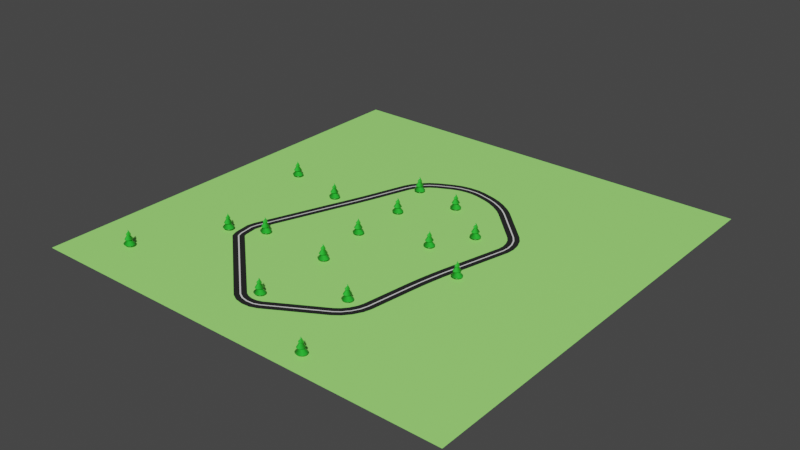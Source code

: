 # Source: race_track.blend  (saved by Blender 2.90.8; exported with 4.5.12 LTS)
import bpy
from mathutils import Matrix  # noqa: F401  (used for matrix-valued properties, if any)

bpy.ops.wm.read_factory_settings(use_empty=True)
scene = bpy.context.scene
scene.name = 'Scene'

# ---- collections
col_collection = bpy.data.collections.new('Collection'); scene.collection.children.link(col_collection)
col_tree = bpy.data.collections.new('tree'); scene.collection.children.link(col_tree)

# ---- images (referenced by path relative to the original .blend; pixels are not part of the script)
import os
ASSET_DIR = os.environ.get("B2B_ASSET_DIR", "")  # directory of the original .blend (textures are referenced by path, not embedded)
HERE = os.path.dirname(os.path.abspath(__file__))  # packed textures are extracted next to this script under _unpacked/

def load_image(name, relpath, width, height, colorspace="sRGB"):
    """Load a texture the original file referenced (path relative to the .blend, or extracted next to this script)."""
    p = next((c for c in (os.path.join(HERE, relpath), os.path.join(ASSET_DIR, relpath)) if relpath and os.path.exists(c)), "")
    if p:
        img = bpy.data.images.load(p, check_existing=True)
        img.name = name
    else:  # same state as the original file: an image datablock whose file is absent (Cycles renders it pink)
        img = bpy.data.images.new(name, width, height)
        img.source = "FILE"
        img.filepath = "//" + (relpath or name)
    img.colorspace_settings.name = colorspace
    return img
img_bark003_2k_normal_jpg = load_image('Bark003_2K_Normal.jpg', 'Bark003_2K_Normal.jpg', 1024, 1024, 'Non-Color')
img_bark003_2k_roughness_jpg = load_image('Bark003_2K_Roughness.jpg', 'Bark003_2K_Roughness.jpg', 1024, 1024, 'Non-Color')
img_paper001_3k_normal_jpg = load_image('Paper001_3K_Normal.jpg', 'Paper001_3K_Normal.jpg', 1024, 1024, 'Non-Color')
img_paper001_3k_roughness_jpg = load_image('Paper001_3K_Roughness.jpg', 'Paper001_3K_Roughness.jpg', 1024, 1024, 'Non-Color')

# ---- materials (node trees are filled in below, after node groups)
mat_black = bpy.data.materials.new('black')
mat_black.use_transparent_shadow = False
mat_white = bpy.data.materials.new('white')
mat_white.use_transparent_shadow = False
mat_whitewall = bpy.data.materials.new('whitewall')
mat_whitewall.use_transparent_shadow = False
mat_green = bpy.data.materials.new('green')
mat_green.use_transparent_shadow = False
mat_tree_bark = bpy.data.materials.new('tree bark')
mat_tree_bark.use_transparent_shadow = False
mat_tree_bark.roughness = 0.5
mat_tree_leaves = bpy.data.materials.new('tree leaves')
mat_tree_leaves.use_transparent_shadow = False
mat_tree_leaves.diffuse_color = (0.02843, 0.5711, 0.0356, 1.0)
mat_tree_leaves.roughness = 1.0
mat_tree_leaves.specular_intensity = 0.5864

# ---- material node trees
mat_black.use_nodes = True; mat_black.node_tree.nodes.clear()
_N = mat_black.node_tree.nodes; _L = mat_black.node_tree.links
n0 = _N.new('ShaderNodeBsdfPrincipled'); n0.name = 'Principled BSDF'; n0.location = (10, 300)
n0.distribution = 'GGX'
n0.subsurface_method = 'BURLEY'
n0.inputs[0].default_value = (0.01002, 0.01002, 0.01002, 1.0)
n0.inputs[2].default_value = 1.0
n0.inputs[3].default_value = 1.45
n0.inputs[27].default_value = (0.0, 0.0, 0.0, 1.0)
n0.inputs[28].default_value = 1.0
n1 = _N.new('ShaderNodeOutputMaterial'); n1.name = 'Material Output'; n1.location = (300, 300)
_L.new(n0.outputs[0], n1.inputs[0])
n1.is_active_output = True
mat_white.use_nodes = True; mat_white.node_tree.nodes.clear()
_N = mat_white.node_tree.nodes; _L = mat_white.node_tree.links
n0 = _N.new('ShaderNodeBsdfPrincipled'); n0.name = 'Principled BSDF'; n0.location = (10, 300)
n0.distribution = 'GGX'
n0.subsurface_method = 'BURLEY'
n0.inputs[2].default_value = 1.0
n0.inputs[3].default_value = 1.45
n0.inputs[27].default_value = (0.0, 0.0, 0.0, 1.0)
n0.inputs[28].default_value = 1.0
n1 = _N.new('ShaderNodeOutputMaterial'); n1.name = 'Material Output'; n1.location = (300, 300)
_L.new(n0.outputs[0], n1.inputs[0])
n1.is_active_output = True
mat_whitewall.use_nodes = True; mat_whitewall.node_tree.nodes.clear()
_N = mat_whitewall.node_tree.nodes; _L = mat_whitewall.node_tree.links
n0 = _N.new('ShaderNodeBsdfPrincipled'); n0.name = 'Principled BSDF'; n0.location = (10, 300)
n0.distribution = 'GGX'
n0.subsurface_method = 'BURLEY'
n0.inputs[3].default_value = 1.45
n0.inputs[27].default_value = (0.0, 0.0, 0.0, 1.0)
n0.inputs[28].default_value = 1.0
n1 = _N.new('ShaderNodeOutputMaterial'); n1.name = 'Material Output'; n1.location = (300, 300)
_L.new(n0.outputs[0], n1.inputs[0])
n1.is_active_output = True
mat_green.use_nodes = True; mat_green.node_tree.nodes.clear()
_N = mat_green.node_tree.nodes; _L = mat_green.node_tree.links
n0 = _N.new('ShaderNodeBsdfPrincipled'); n0.name = 'Principled BSDF'; n0.location = (10, 300)
n0.distribution = 'GGX'
n0.subsurface_method = 'BURLEY'
n0.inputs[0].default_value = (0.3837, 1.0, 0.2002, 1.0)
n0.inputs[3].default_value = 1.45
n0.inputs[27].default_value = (0.0, 0.0, 0.0, 1.0)
n0.inputs[28].default_value = 1.0
n1 = _N.new('ShaderNodeOutputMaterial'); n1.name = 'Material Output'; n1.location = (300, 300)
_L.new(n0.outputs[0], n1.inputs[0])
n1.is_active_output = True
mat_tree_bark.use_nodes = True; mat_tree_bark.node_tree.nodes.clear()
_N = mat_tree_bark.node_tree.nodes; _L = mat_tree_bark.node_tree.links
n0 = _N.new('ShaderNodeBsdfPrincipled'); n0.name = 'Principled BSDF'; n0.location = (10, 300)
n0.distribution = 'GGX'
n0.subsurface_method = 'BURLEY'
n0.inputs[3].default_value = 1.45
n0.inputs[27].default_value = (0.0, 0.0, 0.0, 1.0)
n0.inputs[28].default_value = 1.0
n1 = _N.new('ShaderNodeOutputMaterial'); n1.name = 'Material Output'; n1.location = (300, 300)
n2 = _N.new('ShaderNodeNormalMap'); n2.name = 'Normal Map'; n2.location = (-300, -300)
n2.label = 'Normal/Map'
n2.inputs[0].default_value = 0.3
n3 = _N.new('ShaderNodeTexImage'); n3.name = 'Image Texture'; n3.location = (-600, -900)
n3.image = img_bark003_2k_normal_jpg
n4 = _N.new('ShaderNodeTexImage'); n4.name = 'Image Texture.001'; n4.location = (-300, 300)
n4.image = img_bark003_2k_roughness_jpg
_L.new(n0.outputs[0], n1.inputs[0])
_L.new(n2.outputs[0], n0.inputs[5])
_L.new(n3.outputs[0], n2.inputs[1])
_L.new(n4.outputs[0], n0.inputs[2])
n1.is_active_output = True
mat_tree_leaves.use_nodes = True; mat_tree_leaves.node_tree.nodes.clear()
_N = mat_tree_leaves.node_tree.nodes; _L = mat_tree_leaves.node_tree.links
n0 = _N.new('ShaderNodeBsdfPrincipled'); n0.name = 'Principled BSDF'; n0.location = (10, 300)
n0.distribution = 'GGX'
n0.subsurface_method = 'BURLEY'
n0.inputs[0].default_value = (0.02843, 0.5711, 0.0356, 1.0)
n0.inputs[3].default_value = 1.45
n0.inputs[13].default_value = 0.5864
n0.inputs[27].default_value = (0.0, 0.0, 0.0, 1.0)
n0.inputs[28].default_value = 1.0
n1 = _N.new('ShaderNodeOutputMaterial'); n1.name = 'Material Output'; n1.location = (300, 300)
n2 = _N.new('ShaderNodeNormalMap'); n2.name = 'Normal Map'; n2.location = (-300, -300)
n2.label = 'Normal/Map'
n2.inputs[0].default_value = 0.6
n3 = _N.new('ShaderNodeTexImage'); n3.name = 'Image Texture'; n3.location = (-600, -900)
n3.image = img_paper001_3k_normal_jpg
n4 = _N.new('ShaderNodeTexImage'); n4.name = 'Image Texture.001'; n4.location = (-300, 300)
n4.image = img_paper001_3k_roughness_jpg
_L.new(n0.outputs[0], n1.inputs[0])
_L.new(n2.outputs[0], n0.inputs[5])
_L.new(n3.outputs[0], n2.inputs[1])
_L.new(n4.outputs[0], n0.inputs[2])
n1.is_active_output = True

# ---- world
world_world = bpy.data.worlds.new('World'); scene.world = world_world
world_world.use_nodes = True; world_world.node_tree.nodes.clear()
_N = world_world.node_tree.nodes; _L = world_world.node_tree.links
n0 = _N.new('ShaderNodeOutputWorld'); n0.name = 'World Output'; n0.location = (300, 300)
n1 = _N.new('ShaderNodeBackground'); n1.name = 'Background'; n1.location = (10, 300)
n1.inputs[0].default_value = (0.05088, 0.05088, 0.05088, 1.0)
_L.new(n1.outputs[0], n0.inputs[0])
n0.is_active_output = True
world_world.color = (0.05088, 0.05088, 0.05088)
world_world.use_sun_shadow = False
world_world.sun_shadow_jitter_overblur = 0.0

# ---- meshes
me_plane_009 = bpy.data.meshes.new('Plane.009')
me_plane_009.from_pydata([(68.07, 40.66, 0.01855), (71.6, 42.61, 0.01855), (72.48, 43.1, 0.01855), (76.0, 45.06, 0.01855), (69.94, 36.01, 0.01855), (73.82, 37.09, 0.01855), (74.79, 37.36, 0.01855), (78.67, 38.43, 0.01855), (70.73, 31.07, 0.01855), (74.76, 31.21, 0.01855), (75.76, 31.24, 0.01855), (79.79, 31.38, 0.01855), (70.3, 26.47, 0.01855), (74.26, 25.8, 0.01855), (75.25, 25.63, 0.01855), (79.2, 24.96, 0.01855), (58.03, -22.65, 0.01855), (61.91, -23.58, 0.01855), (62.89, -23.82, 0.01855), (66.78, -24.75, 0.01855), (56.37, -29.8, 0.01855), (60.27, -30.66, 0.01855), (61.25, -30.87, 0.01855), (65.16, -31.73, 0.01855), (54.62, -38.27, 0.01855), (58.54, -39.04, 0.01855), (59.52, -39.23, 0.01855), (63.45, -40.0, 0.01855), (53.04, -46.77, 0.01855), (56.98, -47.45, 0.01855), (57.97, -47.62, 0.01855), (61.91, -48.3, 0.01855), (51.88, -54.02, 0.01855), (55.83, -54.62, 0.01855), (56.82, -54.77, 0.01855), (60.78, -55.37, 0.01855), (46.37, -92.58, 0.01855), (50.29, -93.42, 0.01855), (51.27, -93.63, 0.01855), (55.19, -94.47, 0.01855), (45.0, -97.34, 0.01855), (48.72, -98.87, 0.01855), (49.65, -99.25, 0.01855), (53.37, -100.8, 0.01855), (42.34, -102.2, 0.01855), (45.67, -104.5, 0.01855), (46.5, -105.0, 0.01855), (49.82, -107.3, 0.01855), (38.8, -106.5, 0.01855), (41.6, -109.4, 0.01855), (42.3, -110.1, 0.01855), (45.09, -113.0, 0.01855), (34.88, -109.5, 0.01855), (37.11, -112.8, 0.01855), (37.66, -113.7, 0.01855), (39.89, -117.0, 0.01855), (-6.73, -133.3, 0.01855), (-5.041, -136.9, 0.01855), (-4.618, -137.8, 0.01855), (-2.928, -141.5, 0.01855), (-10.68, -134.7, 0.01855), (-9.855, -138.7, 0.01855), (-9.649, -139.7, 0.01855), (-8.824, -143.6, 0.01855), (-14.96, -135.0, 0.01855), (-15.24, -139.0, 0.01855), (-15.31, -140.0, 0.01855), (-15.6, -144.0, 0.01855), (-19.15, -134.1, 0.01855), (-20.53, -137.9, 0.01855), (-20.87, -138.9, 0.01855), (-22.25, -142.7, 0.01855), (-22.53, -132.3, 0.01855), (-24.85, -135.6, 0.01855), (-25.43, -136.4, 0.01855), (-27.75, -139.7, 0.01855), (-84.21, -76.68, 0.01855), (-87.58, -79.02, 0.01855), (-88.43, -79.6, 0.01855), (-91.81, -81.94, 0.01855), (-85.14, -74.31, 0.01855), (-89.05, -75.29, 0.01855), (-90.03, -75.54, 0.01855), (-93.94, -76.52, 0.01855), (-85.72, -69.37, 0.01855), (-89.69, -69.83, 0.01855), (-90.69, -69.95, 0.01855), (-94.66, -70.41, 0.01855), (-86.32, -64.2, 0.01855), (-90.37, -64.02, 0.01855), (-91.38, -63.98, 0.01855), (-95.43, -63.81, 0.01855), (-85.52, -60.26, 0.01855), (-89.38, -59.15, 0.01855), (-90.34, -58.88, 0.01855), (-94.2, -57.78, 0.01855), (-62.47, 1.887, 0.01855), (-66.21, 3.307, 0.01855), (-67.14, 3.663, 0.01855), (-70.88, 5.083, 0.01855), (-59.88, 8.538, 0.01855), (-63.62, 9.962, 0.01855), (-64.55, 10.32, 0.01855), (-68.29, 11.74, 0.01855), (-56.89, 16.55, 0.01855), (-60.65, 17.93, 0.01855), (-61.59, 18.27, 0.01855), (-65.34, 19.65, 0.01855), (-54.0, 24.6, 0.01855), (-57.77, 25.93, 0.01855), (-58.71, 26.26, 0.01855), (-62.49, 27.59, 0.01855), (-51.63, 31.47, 0.01855), (-55.42, 32.75, 0.01855), (-56.37, 33.07, 0.01855), (-60.16, 34.36, 0.01855), (-41.66, 61.38, 0.01855), (-45.38, 62.88, 0.01855), (-46.31, 63.25, 0.01855), (-50.03, 64.75, 0.01855), (-39.39, 66.16, 0.01855), (-42.84, 68.22, 0.01855), (-43.7, 68.73, 0.01855), (-47.15, 70.79, 0.01855), (-35.81, 71.04, 0.01855), (-38.84, 73.67, 0.01855), (-39.6, 74.33, 0.01855), (-42.63, 76.96, 0.01855), (-31.49, 75.27, 0.01855), (-34.01, 78.39, 0.01855), (-34.65, 79.17, 0.01855), (-37.17, 82.3, 0.01855), (-27.08, 78.2, 0.01855), (-29.09, 81.66, 0.01855), (-29.59, 82.53, 0.01855), (-31.6, 86.0, 0.01855), (-15.99, 83.74, 0.01855), (-17.58, 87.42, 0.01855), (-17.98, 88.34, 0.01855), (-19.57, 92.01, 0.01855), (-10.83, 85.63, 0.01855), (-11.89, 89.5, 0.01855), (-12.16, 90.47, 0.01855), (-13.22, 94.34, 0.01855), (-4.591, 86.79, 0.01855), (-5.028, 90.77, 0.01855), (-5.138, 91.77, 0.01855), (-5.576, 95.76, 0.01855), (1.751, 87.01, 0.01855), (1.946, 91.02, 0.01855), (1.994, 92.03, 0.01855), (2.189, 96.04, 0.01855), (7.2, 86.29, 0.01855), (7.952, 90.22, 0.01855), (8.141, 91.2, 0.01855), (8.893, 95.14, 0.01855), (16.01, 84.08, 0.01855), (17.15, 87.92, 0.01855), (17.43, 88.88, 0.01855), (18.57, 92.72, 0.01855), (21.61, 82.15, 0.01855), (23.16, 85.85, 0.01855), (23.55, 86.77, 0.01855), (25.09, 90.47, 0.01855), (27.84, 79.07, 0.01855), (29.81, 82.55, 0.01855), (30.3, 83.42, 0.01855), (32.28, 86.91, 0.01855), (33.68, 75.32, 0.01855), (36.06, 78.55, 0.01855), (36.65, 79.35, 0.01855), (39.02, 82.58, 0.01855), (38.22, 71.51, 0.01855), (40.93, 74.46, 0.01855), (41.6, 75.2, 0.01855), (44.31, 78.15, 0.01855), (65.34, 44.39, 0.01855), (68.39, 47.0, 0.01855), (69.15, 47.65, 0.01855), (72.19, 50.26, 0.01855)], [], [(1, 0, 4, 5), (2, 1, 5, 6), (3, 2, 6, 7), (5, 4, 8, 9), (6, 5, 9, 10), (7, 6, 10, 11), (9, 8, 12, 13), (10, 9, 13, 14), (11, 10, 14, 15), (13, 12, 16, 17), (14, 13, 17, 18), (15, 14, 18, 19), (17, 16, 20, 21), (18, 17, 21, 22), (19, 18, 22, 23), (21, 20, 24, 25), (22, 21, 25, 26), (23, 22, 26, 27), (25, 24, 28, 29), (26, 25, 29, 30), (27, 26, 30, 31), (29, 28, 32, 33), (30, 29, 33, 34), (31, 30, 34, 35), (33, 32, 36, 37), (34, 33, 37, 38), (35, 34, 38, 39), (37, 36, 40, 41), (38, 37, 41, 42), (39, 38, 42, 43), (41, 40, 44, 45), (42, 41, 45, 46), (43, 42, 46, 47), (45, 44, 48, 49), (46, 45, 49, 50), (47, 46, 50, 51), (49, 48, 52, 53), (50, 49, 53, 54), (51, 50, 54, 55), (53, 52, 56, 57), (54, 53, 57, 58), (55, 54, 58, 59), (57, 56, 60, 61), (58, 57, 61, 62), (59, 58, 62, 63), (61, 60, 64, 65), (62, 61, 65, 66), (63, 62, 66, 67), (65, 64, 68, 69), (66, 65, 69, 70), (67, 66, 70, 71), (69, 68, 72, 73), (70, 69, 73, 74), (71, 70, 74, 75), (73, 72, 76, 77), (74, 73, 77, 78), (75, 74, 78, 79), (77, 76, 80, 81), (78, 77, 81, 82), (79, 78, 82, 83), (81, 80, 84, 85), (82, 81, 85, 86), (83, 82, 86, 87), (85, 84, 88, 89), (86, 85, 89, 90), (87, 86, 90, 91), (89, 88, 92, 93), (90, 89, 93, 94), (91, 90, 94, 95), (93, 92, 96, 97), (94, 93, 97, 98), (95, 94, 98, 99), (97, 96, 100, 101), (98, 97, 101, 102), (99, 98, 102, 103), (101, 100, 104, 105), (102, 101, 105, 106), (103, 102, 106, 107), (105, 104, 108, 109), (106, 105, 109, 110), (107, 106, 110, 111), (109, 108, 112, 113), (110, 109, 113, 114), (111, 110, 114, 115), (113, 112, 116, 117), (114, 113, 117, 118), (115, 114, 118, 119), (117, 116, 120, 121), (118, 117, 121, 122), (119, 118, 122, 123), (121, 120, 124, 125), (122, 121, 125, 126), (123, 122, 126, 127), (125, 124, 128, 129), (126, 125, 129, 130), (127, 126, 130, 131), (129, 128, 132, 133), (130, 129, 133, 134), (131, 130, 134, 135), (133, 132, 136, 137), (134, 133, 137, 138), (135, 134, 138, 139), (137, 136, 140, 141), (138, 137, 141, 142), (139, 138, 142, 143), (141, 140, 144, 145), (142, 141, 145, 146), (143, 142, 146, 147), (145, 144, 148, 149), (146, 145, 149, 150), (147, 146, 150, 151), (149, 148, 152, 153), (150, 149, 153, 154), (151, 150, 154, 155), (153, 152, 156, 157), (154, 153, 157, 158), (155, 154, 158, 159), (157, 156, 160, 161), (158, 157, 161, 162), (159, 158, 162, 163), (161, 160, 164, 165), (162, 161, 165, 166), (163, 162, 166, 167), (165, 164, 168, 169), (166, 165, 169, 170), (167, 166, 170, 171), (169, 168, 172, 173), (170, 169, 173, 174), (171, 170, 174, 175), (173, 172, 176, 177), (174, 173, 177, 178), (175, 174, 178, 179), (177, 176, 0, 1), (178, 177, 1, 2), (179, 178, 2, 3)])
me_plane_009.polygons.foreach_set('use_smooth', [True] * 135)
me_plane_009.polygons.foreach_set('material_index', [0, 1, 0, 0, 1, 0, 0, 1, 0, 0, 1, 0, 0, 1, 0, 0, 1, 0, 0, 1, 0, 0, 1, 0, 0, 1, 0, 0, 1, 0, 0, 1, 0, 0, 1, 0, 0, 1, 0, 0, 1, 0, 0, 1, 0, 0, 1, 0, 0, 1, 0, 0, 1, 0, 0, 1, 0, 0, 1, 0, 0, 1, 0, 0, 1, 0, 0, 1, 0, 0, 1, 0, 0, 1, 0, 0, 1, 0, 0, 1, 0, 0, 1, 0, 0, 1, 0, 0, 1, 0, 0, 1, 0, 0, 1, 0, 0, 1, 0, 0, 1, 0, 0, 1, 0, 0, 1, 0, 0, 1, 0, 0, 1, 0, 0, 1, 0, 0, 1, 0, 0, 1, 0, 0, 1, 0, 0, 1, 0, 0, 1, 0, 0, 1, 0])
_uv = me_plane_009.uv_layers.new(name='UVMap')
_uv.uv.foreach_set('vector', [0.7434, 0.05167, 0.7491, 0.05811, 0.742, 0.06604, 0.735, 0.0611, 0.74, 0.5526, 0.7414, 0.5542, 0.733, 0.5637, 0.7312, 0.5624, 0.421, 0.05424, 0.4266, 0.06069, 0.4179, 0.0705, 0.4109, 0.06556, 0.735, 0.0611, 0.742, 0.06604, 0.7369, 0.07533, 0.7289, 0.07216, 0.7312, 0.5624, 0.733, 0.5637, 0.7269, 0.5748, 0.7249, 0.574, 0.4109, 0.06556, 0.4179, 0.0705, 0.4115, 0.08202, 0.4036, 0.07885, 0.7289, 0.07216, 0.7369, 0.07533, 0.7344, 0.08483, 0.726, 0.08333, 0.7249, 0.574, 0.7269, 0.5748, 0.724, 0.586, 0.7219, 0.5856, 0.4036, 0.07885, 0.4115, 0.08202, 0.4085, 0.0936, 0.4001, 0.09209, 0.726, 0.08333, 0.7344, 0.08483, 0.7236, 0.1917, 0.7151, 0.1908, 0.7219, 0.5856, 0.724, 0.586, 0.7132, 0.6938, 0.7111, 0.6936, 0.4001, 0.09209, 0.4085, 0.0936, 0.3976, 0.2013, 0.3892, 0.2003, 0.7151, 0.1908, 0.7236, 0.1917, 0.7217, 0.2072, 0.7133, 0.2061, 0.7111, 0.6936, 0.7132, 0.6938, 0.7114, 0.7092, 0.7093, 0.7089, 0.3892, 0.2003, 0.3976, 0.2013, 0.3958, 0.2165, 0.3874, 0.2154, 0.7133, 0.2061, 0.7217, 0.2072, 0.7191, 0.2254, 0.7108, 0.2241, 0.7093, 0.7089, 0.7114, 0.7092, 0.7088, 0.7272, 0.7067, 0.7269, 0.3874, 0.2154, 0.3958, 0.2165, 0.3932, 0.2345, 0.3848, 0.2332, 0.7108, 0.2241, 0.7191, 0.2254, 0.7162, 0.2435, 0.7078, 0.242, 0.7067, 0.7269, 0.7088, 0.7272, 0.7059, 0.7451, 0.7038, 0.7448, 0.3848, 0.2332, 0.3932, 0.2345, 0.3903, 0.2523, 0.3819, 0.2509, 0.7078, 0.242, 0.7162, 0.2435, 0.7133, 0.2588, 0.7049, 0.2572, 0.7038, 0.7448, 0.7059, 0.7451, 0.7031, 0.7603, 0.701, 0.7599, 0.3819, 0.2509, 0.3903, 0.2523, 0.3874, 0.2675, 0.3791, 0.2658, 0.7049, 0.2572, 0.7133, 0.2588, 0.6965, 0.3397, 0.6881, 0.3386, 0.701, 0.7599, 0.7031, 0.7603, 0.6867, 0.8416, 0.6846, 0.8413, 0.3791, 0.2658, 0.3874, 0.2675, 0.3705, 0.3491, 0.3621, 0.3479, 0.6881, 0.3386, 0.6965, 0.3397, 0.6958, 0.3502, 0.6873, 0.3506, 0.6846, 0.8413, 0.6867, 0.8416, 0.6859, 0.8536, 0.6838, 0.8537, 0.3621, 0.3479, 0.3705, 0.3491, 0.3697, 0.3615, 0.3612, 0.3618, 0.6873, 0.3506, 0.6958, 0.3502, 0.6976, 0.3619, 0.6894, 0.364, 0.6838, 0.8537, 0.6859, 0.8536, 0.688, 0.8669, 0.6859, 0.8674, 0.3612, 0.3618, 0.3697, 0.3615, 0.3719, 0.3753, 0.3636, 0.3774, 0.6894, 0.364, 0.6976, 0.3619, 0.7016, 0.3729, 0.694, 0.3767, 0.6859, 0.8674, 0.688, 0.8669, 0.6926, 0.8796, 0.6907, 0.8805, 0.3636, 0.3774, 0.3719, 0.3753, 0.3766, 0.3884, 0.369, 0.3921, 0.694, 0.3767, 0.7016, 0.3729, 0.7073, 0.3818, 0.7004, 0.3868, 0.6907, 0.8805, 0.6926, 0.8796, 0.6991, 0.8897, 0.6974, 0.891, 0.369, 0.3921, 0.3766, 0.3884, 0.3833, 0.3989, 0.3764, 0.4039, 0.7004, 0.3868, 0.7073, 0.3818, 0.7733, 0.4592, 0.7673, 0.4653, 0.6974, 0.891, 0.6991, 0.8897, 0.7665, 0.9677, 0.765, 0.9692, 0.3764, 0.4039, 0.3833, 0.3989, 0.4503, 0.4776, 0.4444, 0.4836, 0.7673, 0.4653, 0.7733, 0.4592, 0.7801, 0.4649, 0.7756, 0.4722, 0.765, 0.9692, 0.7665, 0.9677, 0.7749, 0.9747, 0.7737, 0.9765, 0.4444, 0.4836, 0.4503, 0.4776, 0.4591, 0.4849, 0.4546, 0.4922, 0.7756, 0.4722, 0.7801, 0.4649, 0.7884, 0.4685, 0.7861, 0.4768, 0.7737, 0.9765, 0.7749, 0.9747, 0.7855, 0.9792, 0.7849, 0.9813, 0.4546, 0.4922, 0.4591, 0.4849, 0.4701, 0.4896, 0.4678, 0.4979, 0.7861, 0.4768, 0.7884, 0.4685, 0.7974, 0.4698, 0.7974, 0.4784, 0.7849, 0.9813, 0.7855, 0.9792, 0.7972, 0.9807, 0.7973, 0.983, 0.4678, 0.4979, 0.4701, 0.4896, 0.4821, 0.4913, 0.4821, 0.4999, 0.7974, 0.4784, 0.7974, 0.4698, 0.8055, 0.4687, 0.8077, 0.4769, 0.7973, 0.983, 0.7972, 0.9807, 0.8086, 0.9785, 0.8095, 0.981, 0.4821, 0.4999, 0.4821, 0.4913, 0.4929, 0.4898, 0.4952, 0.498, 0.8077, 0.4769, 0.8055, 0.4687, 0.9679, 0.403, 0.9734, 0.4102, 0.8095, 0.981, 0.8086, 0.9785, 0.9708, 0.9098, 0.9724, 0.912, 0.4952, 0.498, 0.4929, 0.4898, 0.6597, 0.4216, 0.6647, 0.4287, 0.9734, 0.4102, 0.9679, 0.403, 0.9718, 0.3983, 0.9794, 0.4033, 0.9724, 0.912, 0.9708, 0.9098, 0.9773, 0.9026, 0.9793, 0.904, 0.6647, 0.4287, 0.6597, 0.4216, 0.6658, 0.4147, 0.6729, 0.4195, 0.9794, 0.4033, 0.9718, 0.3983, 0.9768, 0.3886, 0.9846, 0.3925, 0.9793, 0.904, 0.9773, 0.9026, 0.9829, 0.8917, 0.9849, 0.8927, 0.6729, 0.4195, 0.6658, 0.4147, 0.6711, 0.404, 0.6787, 0.4078, 0.9846, 0.3925, 0.9768, 0.3886, 0.9818, 0.3787, 0.9901, 0.3812, 0.9849, 0.8927, 0.9829, 0.8917, 0.9886, 0.8802, 0.9907, 0.8808, 0.6787, 0.4078, 0.6711, 0.404, 0.6768, 0.3926, 0.685, 0.3951, 0.9901, 0.3812, 0.9818, 0.3787, 0.9831, 0.3702, 0.9916, 0.3708, 0.9907, 0.8808, 0.9886, 0.8802, 0.9902, 0.8693, 0.9925, 0.8694, 0.685, 0.3951, 0.6768, 0.3926, 0.6784, 0.3816, 0.6869, 0.3822, 0.9916, 0.3708, 0.9831, 0.3702, 0.9818, 0.2295, 0.9903, 0.2293, 0.9925, 0.8694, 0.9902, 0.8693, 0.9892, 0.7328, 0.9914, 0.7328, 0.6869, 0.3822, 0.6784, 0.3816, 0.6771, 0.24, 0.6856, 0.2399, 0.9903, 0.2293, 0.9818, 0.2295, 0.9814, 0.2143, 0.9899, 0.2142, 0.9914, 0.7328, 0.9892, 0.7328, 0.9888, 0.7172, 0.991, 0.7172, 0.6856, 0.2399, 0.6771, 0.24, 0.6767, 0.2248, 0.6852, 0.2247, 0.9899, 0.2142, 0.9814, 0.2143, 0.9812, 0.1962, 0.9897, 0.1961, 0.991, 0.7172, 0.9888, 0.7172, 0.9886, 0.699, 0.9907, 0.6989, 0.6852, 0.2247, 0.6767, 0.2248, 0.6765, 0.2068, 0.685, 0.2068, 0.9897, 0.1961, 0.9812, 0.1962, 0.9813, 0.178, 0.9897, 0.1781, 0.9907, 0.6989, 0.9886, 0.699, 0.9886, 0.6808, 0.9907, 0.6808, 0.685, 0.2068, 0.6765, 0.2068, 0.6765, 0.1888, 0.685, 0.1889, 0.9897, 0.1781, 0.9813, 0.178, 0.9815, 0.1626, 0.99, 0.1628, 0.9907, 0.6808, 0.9886, 0.6808, 0.9888, 0.6654, 0.9909, 0.6655, 0.685, 0.1889, 0.6765, 0.1888, 0.6768, 0.1735, 0.6853, 0.1737, 0.99, 0.1628, 0.9815, 0.1626, 0.9831, 0.09571, 0.9916, 0.0954, 0.9909, 0.6655, 0.9888, 0.6654, 0.9904, 0.5978, 0.9925, 0.5978, 0.6853, 0.1737, 0.6768, 0.1735, 0.6784, 0.106, 0.6869, 0.1057, 0.9916, 0.0954, 0.9831, 0.09571, 0.982, 0.08453, 0.9904, 0.0829, 0.9925, 0.5978, 0.9904, 0.5978, 0.9891, 0.5853, 0.9912, 0.5849, 0.6869, 0.1057, 0.6784, 0.106, 0.6771, 0.09315, 0.6855, 0.09152, 0.9904, 0.0829, 0.982, 0.08453, 0.9784, 0.07221, 0.9863, 0.06914, 0.9912, 0.5849, 0.9891, 0.5853, 0.985, 0.5715, 0.987, 0.5707, 0.6855, 0.09152, 0.6771, 0.09315, 0.673, 0.07903, 0.6809, 0.07596, 0.9863, 0.06914, 0.9784, 0.07221, 0.9728, 0.06066, 0.9801, 0.05624, 0.987, 0.5707, 0.985, 0.5715, 0.9788, 0.5586, 0.9806, 0.5575, 0.6809, 0.07596, 0.673, 0.07903, 0.6666, 0.06578, 0.6739, 0.06136, 0.9801, 0.05624, 0.9728, 0.06066, 0.9661, 0.05163, 0.9726, 0.04615, 0.9806, 0.5575, 0.9788, 0.5586, 0.9712, 0.5485, 0.9729, 0.5471, 0.6739, 0.06136, 0.6666, 0.06578, 0.6589, 0.05543, 0.6654, 0.04995, 0.9726, 0.04615, 0.9661, 0.05163, 0.9479, 0.03259, 0.9537, 0.02639, 0.9729, 0.5471, 0.9712, 0.5485, 0.9523, 0.5287, 0.9538, 0.5271, 0.6654, 0.04995, 0.6589, 0.05543, 0.6399, 0.03547, 0.6457, 0.02927, 0.9537, 0.02639, 0.9479, 0.03259, 0.939, 0.02509, 0.9439, 0.01812, 0.9538, 0.5271, 0.9523, 0.5287, 0.9424, 0.5204, 0.9437, 0.5186, 0.6457, 0.02927, 0.6399, 0.03547, 0.6298, 0.02702, 0.6347, 0.02005, 0.9439, 0.01812, 0.939, 0.02509, 0.9274, 0.0183, 0.9311, 0.01065, 0.9437, 0.5186, 0.9424, 0.5204, 0.9296, 0.5129, 0.9305, 0.511, 0.6347, 0.02005, 0.6298, 0.02702, 0.6167, 0.01937, 0.6204, 0.01172, 0.9311, 0.01065, 0.9274, 0.0183, 0.9149, 0.01328, 0.9174, 0.005134, 0.9305, 0.511, 0.9296, 0.5129, 0.9158, 0.5074, 0.9164, 0.5053, 0.6204, 0.01172, 0.6167, 0.01937, 0.6026, 0.01373, 0.6051, 0.005576, 0.9174, 0.005134, 0.9149, 0.01328, 0.9035, 0.01081, 0.9048, 0.002415, 0.9164, 0.5053, 0.9158, 0.5074, 0.9032, 0.5046, 0.9035, 0.5025, 0.6051, 0.005576, 0.6026, 0.01373, 0.5898, 0.01094, 0.5911, 0.00254, 0.9048, 0.002415, 0.9035, 0.01081, 0.8843, 0.008871, 0.8848, 0.0003875, 0.9035, 0.5025, 0.9032, 0.5046, 0.8831, 0.5026, 0.8832, 0.5005, 0.5911, 0.00254, 0.5898, 0.01094, 0.5695, 0.008891, 0.57, 0.0004039, 0.8848, 0.0003875, 0.8843, 0.008871, 0.8717, 0.008698, 0.8713, 0.0002016, 0.8832, 0.5005, 0.8831, 0.5026, 0.8696, 0.5025, 0.8695, 0.5003, 0.57, 0.0004039, 0.5695, 0.008891, 0.5558, 0.008701, 0.5554, 0.0002016, 0.8713, 0.0002016, 0.8717, 0.008698, 0.8571, 0.01038, 0.8556, 0.001997, 0.8695, 0.5003, 0.8696, 0.5025, 0.8539, 0.5043, 0.8535, 0.5022, 0.5554, 0.0002016, 0.5558, 0.008701, 0.5399, 0.01052, 0.5385, 0.002141, 0.8556, 0.001997, 0.8571, 0.01038, 0.8427, 0.01366, 0.8403, 0.0055, 0.8535, 0.5022, 0.8539, 0.5043, 0.8385, 0.5078, 0.8379, 0.5058, 0.5385, 0.002141, 0.5399, 0.01052, 0.5243, 0.01408, 0.5219, 0.005926, 0.8403, 0.0055, 0.8427, 0.01366, 0.8309, 0.018, 0.8276, 0.01016, 0.8379, 0.5058, 0.8385, 0.5078, 0.8258, 0.5125, 0.825, 0.5105, 0.5219, 0.005926, 0.5243, 0.01408, 0.5114, 0.01882, 0.5081, 0.01098, 0.8276, 0.01016, 0.8309, 0.018, 0.7572, 0.05263, 0.753, 0.04522, 0.825, 0.5105, 0.8258, 0.5125, 0.751, 0.5477, 0.7499, 0.5459, 0.5081, 0.01098, 0.5114, 0.01882, 0.4366, 0.054, 0.4324, 0.0466, 0.753, 0.04522, 0.7572, 0.05263, 0.7491, 0.05811, 0.7434, 0.05167, 0.7499, 0.5459, 0.751, 0.5477, 0.7414, 0.5542, 0.74, 0.5526, 0.4324, 0.0466, 0.4366, 0.054, 0.4266, 0.06069, 0.421, 0.05424])
me_plane_009.materials.append(mat_black)
me_plane_009.materials.append(mat_white)
me_plane_009.materials.append(mat_whitewall)
me_plane_009.use_remesh_fix_poles = True
me_plane_009.use_remesh_preserve_attributes = False
me_plane_009.use_mirror_vertex_groups = False
me_plane_009.update()
me_cube = bpy.data.meshes.new('Cube')
me_cube.from_pydata([(177.7, 177.7, -1.0), (178.1, 177.7, -0.5598), (177.7, -177.7, -1.0), (178.1, -177.7, -0.5598), (-177.7, 177.7, -1.0), (-177.4, 177.7, -0.5598), (-177.7, -177.7, -1.0), (-177.4, -177.7, -0.5598)], [], [(0, 1, 3, 2), (2, 3, 7, 6), (6, 7, 5, 4), (4, 5, 1, 0), (2, 6, 4, 0), (7, 3, 1, 5)])
_uv = me_cube.uv_layers.new(name='UVMap')
_uv.uv.foreach_set('vector', [0.375, 0.0, 0.625, 0.0, 0.625, 0.25, 0.375, 0.25, 0.375, 0.25, 0.625, 0.25, 0.625, 0.5, 0.375, 0.5, 0.375, 0.5, 0.625, 0.5, 0.625, 0.75, 0.375, 0.75, 0.375, 0.75, 0.625, 0.75, 0.625, 1.0, 0.375, 1.0, 0.125, 0.5, 0.375, 0.5, 0.375, 0.75, 0.125, 0.75, 0.625, 0.5, 0.875, 0.5, 0.875, 0.75, 0.625, 0.75])
me_cube.materials.append(mat_green)
me_cube.use_remesh_fix_poles = True
me_cube.use_remesh_preserve_attributes = False
me_cube.use_mirror_vertex_groups = False
me_cube.update()
me_cylinder = bpy.data.meshes.new('Cylinder')
me_cylinder.from_pydata([(49.18, 27.83, -0.01266), (49.18, 26.94, 14.72), (49.37, 27.81, -0.01266), (49.54, 27.75, -0.01266), (49.7, 27.66, -0.01266), (49.84, 27.53, -0.01266), (49.95, 27.38, -0.01266), (50.03, 27.21, -0.01266), (50.07, 27.03, -0.01266), (50.07, 26.84, -0.01266), (50.03, 26.66, -0.01266), (49.95, 26.49, -0.01266), (49.84, 26.34, -0.01266), (49.7, 26.21, -0.01266), (49.54, 26.12, -0.01266), (49.37, 26.06, -0.01266), (49.18, 26.04, -0.01266), (48.99, 26.06, -0.01266), (48.82, 26.12, -0.01266), (48.65, 26.21, -0.01266), (48.52, 26.34, -0.01266), (48.41, 26.49, -0.01266), (48.33, 26.66, -0.01266), (48.29, 26.84, -0.01266), (48.29, 27.03, -0.01266), (48.33, 27.21, -0.01266), (48.41, 27.38, -0.01266), (48.52, 27.53, -0.01266), (48.65, 27.66, -0.01266), (48.82, 27.75, -0.01266), (48.99, 27.81, -0.01266), (49.18, 27.67, 3.671), (49.18, 27.67, 7.811), (49.18, 27.67, 11.35), (49.33, 27.66, 11.35), (49.33, 27.66, 7.811), (49.33, 27.66, 3.671), (49.48, 27.61, 11.35), (49.48, 27.61, 7.811), (49.48, 27.61, 3.671), (49.61, 27.53, 11.35), (49.61, 27.53, 7.811), (49.61, 27.53, 3.671), (49.73, 27.43, 11.35), (49.73, 27.43, 7.811), (49.73, 27.43, 3.671), (49.82, 27.31, 11.35), (49.82, 27.31, 7.811), (49.82, 27.31, 3.671), (49.88, 27.16, 11.35), (49.88, 27.16, 7.811), (49.88, 27.16, 3.671), (49.91, 27.01, 11.35), (49.91, 27.01, 7.811), (49.91, 27.01, 3.671), (49.91, 26.86, 11.35), (49.91, 26.86, 7.811), (49.91, 26.86, 3.671), (49.88, 26.71, 11.35), (49.88, 26.71, 7.811), (49.88, 26.71, 3.671), (49.82, 26.57, 11.35), (49.82, 26.57, 7.811), (49.82, 26.57, 3.671), (49.73, 26.44, 11.35), (49.73, 26.44, 7.811), (49.73, 26.44, 3.671), (49.61, 26.34, 11.35), (49.61, 26.34, 7.811), (49.61, 26.34, 3.671), (49.48, 26.26, 11.35), (49.48, 26.26, 7.811), (49.48, 26.26, 3.671), (49.33, 26.22, 11.35), (49.33, 26.22, 7.811), (49.33, 26.22, 3.671), (49.18, 26.2, 11.35), (49.18, 26.2, 7.811), (49.18, 26.2, 3.671), (49.03, 26.22, 11.35), (49.03, 26.22, 7.811), (49.03, 26.22, 3.671), (48.88, 26.26, 11.35), (48.88, 26.26, 7.811), (48.88, 26.26, 3.671), (48.75, 26.34, 11.35), (48.75, 26.34, 7.811), (48.75, 26.34, 3.671), (48.63, 26.44, 11.35), (48.63, 26.44, 7.811), (48.63, 26.44, 3.671), (48.54, 26.57, 11.35), (48.54, 26.57, 7.811), (48.54, 26.57, 3.671), (48.48, 26.71, 11.35), (48.48, 26.71, 7.811), (48.48, 26.71, 3.671), (48.45, 26.86, 11.35), (48.45, 26.86, 7.811), (48.45, 26.86, 3.671), (48.45, 27.01, 11.35), (48.45, 27.01, 7.811), (48.45, 27.01, 3.671), (48.48, 27.16, 11.35), (48.48, 27.16, 7.811), (48.48, 27.16, 3.671), (48.54, 27.31, 11.35), (48.54, 27.31, 7.811), (48.54, 27.31, 3.671), (48.63, 27.43, 11.35), (48.63, 27.43, 7.811), (48.63, 27.43, 3.671), (48.75, 27.53, 11.35), (48.75, 27.53, 7.811), (48.75, 27.53, 3.671), (48.88, 27.61, 11.35), (48.88, 27.61, 7.811), (48.88, 27.61, 3.671), (49.03, 27.66, 11.35), (49.03, 27.66, 7.811), (49.03, 27.66, 3.671), (49.18, 28.75, 11.04), (49.55, 28.71, 11.0), (49.91, 28.59, 10.96), (50.24, 28.4, 10.92), (50.52, 28.15, 10.89), (50.74, 27.84, 10.87), (50.89, 27.5, 10.85), (50.97, 27.13, 10.84), (50.97, 26.75, 10.84), (50.89, 26.38, 10.85), (50.74, 26.03, 10.87), (50.52, 25.72, 10.89), (50.24, 25.47, 10.92), (49.91, 25.28, 10.96), (49.55, 25.16, 11.0), (49.18, 25.12, 11.04), (48.8, 25.16, 11.08), (48.45, 25.28, 11.12), (48.12, 25.47, 11.15), (47.84, 25.72, 11.18), (47.62, 26.03, 11.21), (47.47, 26.38, 11.23), (47.39, 26.75, 11.23), (47.39, 27.13, 11.23), (47.47, 27.5, 11.23), (47.62, 27.84, 11.21), (47.84, 28.15, 11.18), (48.12, 28.4, 11.15), (48.45, 28.59, 11.12), (48.8, 28.71, 11.08), (49.18, 30.07, 7.355), (49.83, 30.0, 7.381), (50.45, 29.8, 7.406), (51.02, 29.47, 7.429), (51.51, 29.03, 7.449), (51.89, 28.5, 7.464), (52.16, 27.91, 7.475), (52.29, 27.26, 7.481), (52.29, 26.61, 7.481), (52.16, 25.97, 7.475), (51.89, 25.37, 7.464), (51.51, 24.84, 7.449), (51.02, 24.4, 7.429), (50.45, 24.07, 7.406), (49.83, 23.87, 7.381), (49.18, 23.8, 7.355), (48.53, 23.87, 7.328), (47.91, 24.07, 7.303), (47.34, 24.4, 7.28), (46.85, 24.84, 7.26), (46.47, 25.37, 7.245), (46.2, 25.97, 7.234), (46.06, 26.61, 7.229), (46.06, 27.26, 7.229), (46.2, 27.91, 7.234), (46.47, 28.5, 7.245), (46.85, 29.03, 7.26), (47.34, 29.47, 7.28), (47.91, 29.8, 7.303), (48.53, 30.0, 7.328), (49.18, 31.2, 3.671), (50.06, 31.11, 3.593), (50.91, 30.83, 3.519), (51.68, 30.39, 3.451), (52.34, 29.79, 3.393), (52.86, 29.07, 3.347), (53.22, 28.25, 3.316), (53.4, 27.38, 3.299), (53.4, 26.49, 3.299), (53.22, 25.62, 3.316), (52.86, 24.81, 3.347), (52.34, 24.08, 3.393), (51.68, 23.49, 3.451), (50.91, 23.04, 3.519), (50.06, 22.77, 3.593), (49.18, 22.67, 3.671), (48.3, 22.77, 3.749), (47.45, 23.04, 3.823), (46.68, 23.49, 3.891), (46.02, 24.08, 3.949), (45.5, 24.81, 3.995), (45.14, 25.62, 4.026), (44.96, 26.49, 4.043), (44.96, 27.38, 4.043), (45.14, 28.25, 4.026), (45.5, 29.07, 3.995), (46.02, 29.79, 3.949), (46.68, 30.39, 3.891), (47.45, 30.83, 3.823), (48.3, 31.11, 3.749), (48.75, 27.52, 12.62), (49.04, 26.14, 12.66), (50.26, 26.85, 12.83), (48.64, 27.38, 12.61), (49.21, 26.08, 12.69), (50.26, 27.03, 12.83), (48.56, 27.21, 12.6), (49.39, 26.06, 12.71), (50.22, 27.21, 12.83), (48.53, 26.85, 12.59), (48.53, 27.03, 12.59), (49.75, 26.14, 12.76), (49.57, 26.08, 12.74), (50.04, 27.52, 12.8), (50.14, 27.38, 12.82), (50.22, 26.67, 12.83), (48.88, 26.23, 12.64), (49.57, 27.8, 12.74), (49.39, 27.81, 12.71), (48.88, 27.65, 12.64), (50.14, 26.5, 12.82), (48.75, 26.35, 12.62), (49.04, 27.74, 12.66), (49.75, 27.74, 12.76), (50.04, 26.35, 12.8), (48.64, 26.5, 12.61), (49.21, 27.8, 12.69), (49.9, 27.65, 12.78), (49.9, 26.23, 12.78), (48.56, 26.67, 12.6)], [], [(229, 228, 122, 121), (40, 37, 123, 124), (212, 227, 139, 138), (67, 64, 132, 133), (213, 226, 130, 129), (94, 91, 141, 142), (33, 118, 150, 121), (214, 211, 147, 146), (43, 40, 124, 125), (215, 212, 138, 137), (70, 67, 133, 134), (216, 213, 129, 128), (97, 94, 142, 143), (217, 214, 146, 145), (46, 43, 125, 126), (218, 215, 137, 136), (73, 70, 134, 135), (219, 216, 128, 127), (100, 97, 143, 144), (221, 217, 145, 144), (49, 46, 126, 127), (223, 218, 136, 135), (76, 73, 135, 136), (225, 219, 127, 126), (103, 100, 144, 145), (220, 221, 144, 143), (52, 49, 127, 128), (222, 223, 135, 134), (79, 76, 136, 137), (224, 225, 126, 125), (0, 2, 3, 4, 5, 6, 7, 8, 9, 10, 11, 12, 13, 14, 15, 16, 17, 18, 19, 20, 21, 22, 23, 24, 25, 26, 27, 28, 29, 30), (30, 120, 31, 0), (65, 68, 193, 192), (37, 40, 154, 153), (29, 117, 120, 30), (42, 39, 183, 184), (119, 116, 179, 180), (28, 114, 117, 29), (92, 95, 202, 201), (64, 67, 163, 162), (27, 111, 114, 28), (69, 66, 192, 193), (41, 38, 153, 154), (26, 108, 111, 27), (119, 32, 181, 210), (91, 94, 172, 171), (25, 105, 108, 26), (96, 93, 201, 202), (68, 65, 162, 163), (24, 102, 105, 25), (41, 44, 185, 184), (118, 33, 151, 180), (23, 99, 102, 24), (31, 120, 210, 181), (95, 92, 171, 172), (22, 96, 99, 23), (68, 71, 194, 193), (40, 43, 155, 154), (21, 93, 96, 22), (45, 42, 184, 185), (32, 119, 180, 151), (20, 90, 93, 21), (95, 98, 203, 202), (67, 70, 164, 163), (19, 87, 90, 20), (72, 69, 193, 194), (44, 41, 154, 155), (18, 84, 87, 19), (99, 96, 202, 203), (94, 97, 173, 172), (17, 81, 84, 18), (44, 47, 186, 185), (71, 68, 163, 164), (16, 78, 81, 17), (71, 74, 195, 194), (98, 95, 172, 173), (15, 75, 78, 16), (48, 45, 185, 186), (43, 46, 156, 155), (14, 72, 75, 15), (98, 101, 204, 203), (70, 73, 165, 164), (13, 69, 72, 14), (75, 72, 194, 195), (47, 44, 155, 156), (12, 66, 69, 13), (102, 99, 203, 204), (97, 100, 174, 173), (11, 63, 66, 12), (47, 50, 187, 186), (74, 71, 164, 165), (10, 60, 63, 11), (74, 77, 196, 195), (101, 98, 173, 174), (9, 57, 60, 10), (51, 48, 186, 187), (46, 49, 157, 156), (8, 54, 57, 9), (101, 104, 205, 204), (73, 76, 166, 165), (7, 51, 54, 8), (78, 75, 195, 196), (50, 47, 156, 157), (6, 48, 51, 7), (105, 102, 204, 205), (100, 103, 175, 174), (5, 45, 48, 6), (50, 53, 188, 187), (77, 74, 165, 166), (4, 42, 45, 5), (77, 80, 197, 196), (104, 101, 174, 175), (3, 39, 42, 4), (54, 51, 187, 188), (49, 52, 158, 157), (2, 36, 39, 3), (104, 107, 206, 205), (76, 79, 167, 166), (0, 31, 36, 2), (81, 78, 196, 197), (53, 50, 157, 158), (211, 230, 148, 147), (118, 115, 149, 150), (91, 88, 140, 141), (226, 231, 131, 130), (64, 61, 131, 132), (227, 232, 140, 139), (37, 34, 122, 123), (230, 233, 149, 148), (115, 112, 148, 149), (228, 234, 123, 122), (88, 85, 139, 140), (231, 235, 132, 131), (61, 58, 130, 131), (232, 236, 141, 140), (34, 33, 121, 122), (233, 237, 150, 149), (112, 109, 147, 148), (234, 238, 124, 123), (85, 82, 138, 139), (235, 239, 133, 132), (58, 55, 129, 130), (236, 240, 142, 141), (237, 229, 121, 150), (109, 106, 146, 147), (238, 224, 125, 124), (82, 79, 137, 138), (239, 222, 134, 133), (55, 52, 128, 129), (240, 220, 143, 142), (106, 103, 145, 146), (92, 89, 170, 171), (115, 118, 180, 179), (65, 62, 161, 162), (88, 91, 171, 170), (38, 35, 152, 153), (61, 64, 162, 161), (116, 113, 178, 179), (34, 37, 153, 152), (89, 86, 169, 170), (112, 115, 179, 178), (62, 59, 160, 161), (85, 88, 170, 169), (35, 32, 151, 152), (58, 61, 161, 160), (113, 110, 177, 178), (33, 34, 152, 151), (86, 83, 168, 169), (109, 112, 178, 177), (59, 56, 159, 160), (82, 85, 169, 168), (55, 58, 160, 159), (110, 107, 176, 177), (83, 80, 167, 168), (106, 109, 177, 176), (56, 53, 158, 159), (79, 82, 168, 167), (52, 55, 159, 158), (107, 104, 175, 176), (80, 77, 166, 167), (103, 106, 176, 175), (120, 117, 209, 210), (38, 41, 184, 183), (93, 90, 200, 201), (116, 119, 210, 209), (66, 63, 191, 192), (89, 92, 201, 200), (39, 36, 182, 183), (62, 65, 192, 191), (117, 114, 208, 209), (35, 38, 183, 182), (90, 87, 199, 200), (113, 116, 209, 208), (63, 60, 190, 191), (86, 89, 200, 199), (36, 31, 181, 182), (59, 62, 191, 190), (114, 111, 207, 208), (32, 35, 182, 181), (87, 84, 198, 199), (110, 113, 208, 207), (60, 57, 189, 190), (83, 86, 199, 198), (56, 59, 190, 189), (111, 108, 206, 207), (84, 81, 197, 198), (107, 110, 207, 206), (57, 54, 188, 189), (80, 83, 198, 197), (53, 56, 189, 188), (108, 105, 205, 206), (1, 220, 240), (1, 222, 239), (1, 224, 238), (1, 229, 237), (1, 240, 236), (1, 239, 235), (1, 238, 234), (1, 237, 233), (1, 236, 232), (1, 235, 231), (1, 234, 228), (1, 233, 230), (1, 232, 227), (1, 231, 226), (1, 230, 211), (1, 225, 224), (1, 223, 222), (1, 221, 220), (1, 219, 225), (1, 218, 223), (1, 217, 221), (1, 216, 219), (1, 215, 218), (1, 214, 217), (1, 213, 216), (1, 212, 215), (1, 211, 214), (1, 226, 213), (1, 227, 212), (1, 228, 229)])
me_cylinder.polygons.foreach_set('use_smooth', [True] * 241)
me_cylinder.polygons.foreach_set('material_index', [1, 1, 1, 1, 1, 1, 1, 1, 1, 1, 1, 1, 1, 1, 1, 1, 1, 1, 1, 1, 1, 1, 1, 1, 1, 1, 1, 1, 1, 1, 0, 0, 1, 1, 0, 1, 1, 0, 1, 1, 0, 1, 1, 0, 1, 1, 0, 1, 1, 0, 1, 1, 0, 1, 1, 0, 1, 1, 0, 1, 1, 0, 1, 1, 0, 1, 1, 0, 1, 1, 0, 1, 1, 0, 1, 1, 0, 1, 1, 0, 1, 1, 0, 1, 1, 0, 1, 1, 0, 1, 1, 0, 1, 1, 0, 1, 1, 0, 1, 1, 0, 1, 1, 0, 1, 1, 0, 1, 1, 0, 1, 1, 0, 1, 1, 0, 1, 1, 0, 1, 1, 1, 1, 1, 1, 1, 1, 1, 1, 1, 1, 1, 1, 1, 1, 1, 1, 1, 1, 1, 1, 1, 1, 1, 1, 1, 1, 1, 1, 1, 1, 1, 1, 1, 1, 1, 1, 1, 1, 1, 1, 1, 1, 1, 1, 1, 1, 1, 1, 1, 1, 1, 1, 1, 1, 1, 1, 1, 1, 1, 1, 1, 1, 1, 1, 1, 1, 1, 1, 1, 1, 1, 1, 1, 1, 1, 1, 1, 1, 1, 1, 1, 1, 1, 1, 1, 1, 1, 1, 1, 1, 1, 1, 1, 1, 1, 1, 1, 1, 1, 1, 1, 1, 1, 1, 1, 1, 1, 1, 1, 1, 1, 1, 1, 1, 1, 1, 1, 1, 1, 1])
_k = set([(0, 2), (0, 30), (2, 3), (3, 4), (4, 5), (5, 6), (6, 7), (7, 8), (8, 9), (9, 10), (10, 11), (11, 12), (12, 13), (13, 14), (14, 15), (15, 16), (16, 17), (17, 18), (18, 19), (19, 20), (20, 21), (21, 22), (22, 23), (23, 24), (24, 25), (25, 26), (26, 27), (27, 28), (28, 29), (29, 30), (31, 36), (31, 120), (32, 35), (32, 119), (33, 34), (33, 118), (34, 37), (35, 38), (36, 39), (37, 40), (38, 41), (39, 42), (40, 43), (41, 44), (42, 45), (43, 46), (44, 47), (45, 48), (46, 49), (47, 50), (48, 51), (49, 52), (50, 53), (51, 54), (52, 55), (53, 56), (54, 57), (55, 58), (56, 59), (57, 60), (58, 61), (59, 62), (60, 63), (61, 64), (62, 65), (63, 66), (64, 67), (65, 68), (66, 69), (67, 70), (68, 71), (69, 72), (70, 73), (71, 74), (72, 75), (73, 76), (74, 77), (75, 78), (76, 79), (77, 80), (78, 81), (79, 82), (80, 83), (81, 84), (82, 85), (83, 86), (84, 87), (85, 88), (86, 89), (87, 90), (88, 91), (89, 92), (90, 93), (91, 94), (92, 95), (93, 96), (94, 97), (95, 98), (95, 202), (96, 99), (97, 100), (98, 101), (99, 102), (100, 103), (101, 104), (102, 105), (103, 106), (104, 107), (105, 108), (106, 109), (107, 110), (108, 111), (109, 112), (110, 113), (111, 114), (112, 115), (113, 116), (114, 117), (115, 118), (116, 119), (117, 120), (121, 122), (121, 150), (122, 123), (123, 124), (124, 125), (125, 126), (126, 127), (127, 128), (128, 129), (129, 130), (130, 131), (131, 132), (132, 133), (133, 134), (134, 135), (135, 136), (136, 137), (137, 138), (138, 139), (139, 140), (140, 141), (141, 142), (142, 143), (143, 144), (144, 145), (145, 146), (146, 147), (147, 148), (148, 149), (149, 150), (151, 152), (151, 180), (152, 153), (153, 154), (154, 155), (155, 156), (156, 157), (157, 158), (158, 159), (159, 160), (160, 161), (161, 162), (162, 163), (163, 164), (164, 165), (165, 166), (166, 167), (167, 168), (168, 169), (169, 170), (170, 171), (171, 172), (172, 173), (173, 174), (174, 175), (175, 176), (176, 177), (177, 178), (178, 179), (179, 180), (181, 182), (181, 210), (182, 183), (183, 184), (184, 185), (185, 186), (186, 187), (187, 188), (188, 189), (189, 190), (190, 191), (191, 192), (192, 193), (193, 194), (194, 195), (195, 196), (196, 197), (197, 198), (198, 199), (199, 200), (200, 201), (201, 202), (202, 203), (203, 204), (204, 205), (205, 206), (206, 207), (207, 208), (208, 209), (209, 210)])
me_cylinder.attributes.new('sharp_edge', 'BOOLEAN', 'EDGE').data.foreach_set('value', [ (min(e.vertices), max(e.vertices)) in _k for e in me_cylinder.edges])
_uv = me_cylinder.uv_layers.new(name='UVMap')
_uv.uv.foreach_set('vector', [0.6285, 0.9479, 0.6316, 0.9452, 0.6763, 0.9756, 0.6622, 0.979, 0.5649, 1.283, 0.4939, 1.256, 0.6913, 0.9697, 0.707, 0.9609, 0.6108, 0.9344, 0.6082, 0.9365, 0.5975, 0.9175, 0.6022, 0.909, 1.055, 0.9001, 1.055, 0.986, 0.6741, 0.8705, 0.6564, 0.8739, 0.6383, 0.9357, 0.6376, 0.9352, 0.7169, 0.8713, 0.7419, 0.8768, 0.4854, 0.5848, 0.5613, 0.5571, 0.5934, 0.9344, 0.5937, 0.9425, 0.3743, 1.167, 0.3298, 1.108, 0.6493, 0.9803, 0.6622, 0.979, 0.6115, 0.9519, 0.6145, 0.9526, 0.6182, 0.9741, 0.6104, 0.9695, 0.6405, 1.297, 0.5649, 1.283, 0.707, 0.9609, 0.7231, 0.9487, 0.6141, 0.9328, 0.6108, 0.9344, 0.6022, 0.909, 0.6088, 0.9007, 1.036, 0.816, 1.055, 0.9001, 0.6564, 0.8739, 0.6411, 0.879, 0.6374, 0.9348, 0.6383, 0.9357, 0.7419, 0.8768, 0.7691, 0.8871, 0.418, 0.6272, 0.4854, 0.5848, 0.5937, 0.9425, 0.5957, 0.9502, 0.609, 0.9506, 0.6115, 0.9519, 0.6104, 0.9695, 0.6041, 0.9639, 0.7187, 1.297, 0.6405, 1.297, 0.7231, 0.9487, 0.7393, 0.9327, 0.6177, 0.9317, 0.6141, 0.9328, 0.6088, 0.9007, 0.6174, 0.8927, 0.9988, 0.738, 1.036, 0.816, 0.6411, 0.879, 0.6281, 0.8854, 0.6378, 0.9334, 0.6374, 0.9348, 0.7691, 0.8871, 0.7549, 0.9124, 0.3617, 0.682, 0.418, 0.6272, 0.5957, 0.9502, 0.5991, 0.9574, 0.6072, 0.9487, 0.609, 0.9506, 0.6041, 0.9639, 0.5991, 0.9574, 0.7973, 1.283, 0.7187, 1.297, 0.7393, 0.9327, 0.7549, 0.9124, 0.6217, 0.9312, 0.6177, 0.9317, 0.6174, 0.8927, 0.6281, 0.8854, 0.9463, 0.6699, 0.9988, 0.738, 0.6281, 0.8854, 0.6174, 0.8927, 0.6378, 0.9341, 0.6378, 0.9334, 0.7549, 0.9124, 0.7393, 0.9327, 0.3186, 0.7465, 0.3617, 0.682, 0.5991, 0.9574, 0.6041, 0.9639, 0.6057, 0.9466, 0.6072, 0.9487, 0.5991, 0.9574, 0.5957, 0.9502, 0.8747, 1.256, 0.7973, 1.283, 0.7549, 0.9124, 0.7691, 0.8871, 0.6257, 0.9313, 0.6217, 0.9312, 0.6281, 0.8854, 0.6411, 0.879, 0.8809, 0.6146, 0.9463, 0.6699, 0.6174, 0.8927, 0.6088, 0.9007, 0.6373, 0.9362, 0.6378, 0.9341, 0.7393, 0.9327, 0.7231, 0.9487, 1.102, 1.46, 1.084, 1.444, 1.07, 1.425, 1.061, 1.404, 1.056, 1.38, 1.056, 1.357, 1.061, 1.333, 1.07, 1.312, 1.084, 1.293, 1.102, 1.277, 1.122, 1.265, 1.145, 1.258, 1.168, 1.255, 1.192, 1.258, 1.214, 1.265, 1.235, 1.277, 1.253, 1.293, 1.266, 1.312, 1.276, 1.333, 1.281, 1.357, 1.281, 1.38, 1.276, 1.404, 1.266, 1.425, 1.253, 1.444, 1.235, 1.46, 1.214, 1.472, 1.192, 1.479, 1.168, 1.482, 1.145, 1.479, 1.122, 1.472, -0.2785, 0.3276, 1.671, 0.3621, 1.67, 0.4436, -0.2799, 0.4263, 0.5398, 0.4219, 0.5486, 0.4113, 0.4419, 0.9092, 0.3407, 0.9191, 0.8944, -0.04537, 0.8921, -0.04554, 0.9399, -0.09135, 0.9563, -0.08409, -0.2764, 0.2289, 1.673, 0.2807, 1.671, 0.3621, -0.2785, 0.3276, -0.5035, 0.4684, -0.3853, 0.3039, 0.04058, 0.3331, -0.01222, 0.407, 0.9913, 0.5388, 0.8667, 0.5447, 0.9652, -0.03001, 0.9774, -0.04448, -0.2733, 0.1302, 1.675, 0.1993, 1.673, 0.2807, -0.2764, 0.2289, 0.6479, 0.3855, 0.6638, 0.4193, 1.543, 0.0633, 1.384, 0.2411, 0.8625, -0.04138, 0.8597, -0.04022, 0.7997, -0.0685, 0.8138, -0.07842, -0.2694, 0.03158, 1.678, 0.1179, 1.675, 0.1993, -0.2733, 0.1302, 0.4261, 1.288, 0.243, 1.287, 0.3407, 0.9191, 0.4419, 0.9092, 1.396, 0.2737, 1.32, 0.3729, 0.9563, -0.08409, 0.9399, -0.09135, -0.2646, -0.06702, 1.682, 0.0366, 1.678, 0.1179, -0.2694, 0.03158, 0.5936, 0.4922, 0.579, 0.4918, 0.1906, 0.2068, 0.2844, 0.1552, 0.865, -0.04311, 0.869, -0.0435, 0.8609, 0.01399, 0.8446, 0.01295, -0.2589, -0.1656, 1.687, -0.04471, 1.682, 0.0366, -0.2646, -0.06702, 1.543, 1.047, 1.501, 1.051, 1.384, 0.2411, 1.543, 0.0633, 1.008, -0.6128, 1.125, -0.5712, 0.8138, -0.07842, 0.7997, -0.0685, -0.2523, -0.2641, 1.692, -0.126, 1.687, -0.04471, -0.2589, -0.1656, 0.5449, 0.4856, 0.5378, 0.4811, -0.04648, 0.4876, -0.01222, 0.407, 0.8956, -0.04782, 0.8962, -0.04616, 0.9881, -0.0615, 0.9774, -0.04448, -0.2449, -0.3625, 1.698, -0.2072, 1.692, -0.126, -0.2523, -0.2641, -0.1422, 0.02648, -0.01626, -0.08964, 0.2844, 0.1552, 0.1906, 0.2068, 0.2774, -3.886e-06, 0.2774, -0.1247, 0.8446, 0.01295, 0.8609, 0.01399, -0.2366, -0.4609, 1.705, -0.2883, 1.698, -0.2072, -0.2449, -0.3625, 0.5486, 0.4113, 0.559, 0.4002, 0.5468, 0.8835, 0.4419, 0.9092, 0.8921, -0.04554, 0.8891, -0.04575, 0.9234, -0.09629, 0.9399, -0.09135, -0.2274, -0.5592, 1.713, -0.3694, 1.705, -0.2883, -0.2366, -0.4609, -0.6213, 0.6523, -0.5035, 0.4684, -0.01222, 0.407, -0.04648, 0.4876, 1.113, 0.5092, 0.9913, 0.5388, 0.9774, -0.04448, 0.9881, -0.0615, -0.2174, -0.6574, 1.721, -0.4504, 1.713, -0.3694, -0.2274, -0.5592, 0.6638, 0.4193, 0.6685, 0.4405, 1.313, 0.04422, 1.543, 0.0633, 0.8597, -0.04022, 0.8576, -0.03935, 0.7865, -0.05639, 0.7997, -0.0685, -0.2064, -0.7555, 1.73, -0.5314, 1.721, -0.4504, -0.2174, -0.6574, 0.6001, 1.276, 0.4261, 1.288, 0.4419, 0.9092, 0.5468, 0.8835, 1.448, 0.1603, 1.396, 0.2737, 0.9399, -0.09135, 0.9234, -0.09629, -0.1947, -0.8535, 1.74, -0.6122, 1.73, -0.5314, -0.2064, -0.7555, 0.8214, -0.5929, 0.8874, -0.631, 1.543, 0.0633, 1.313, 0.04422, 0.869, -0.0435, 0.8733, -0.04422, 0.877, 0.01324, 0.8609, 0.01399, -0.182, -0.9514, 1.75, -0.693, 1.74, -0.6122, -0.1947, -0.8535, 0.5378, 0.4811, 0.5327, 0.4751, -0.05818, 0.5746, -0.04648, 0.4876, 0.8845, -0.6308, 1.008, -0.6128, 0.7997, -0.0685, 0.7865, -0.05639, -0.1947, 1.904, 1.74, 1.662, 1.75, 1.743, -0.182, 2.001, 0.559, 0.4002, 0.5702, 0.3891, 0.6546, 0.8427, 0.5468, 0.8835, 0.3035, 0.1219, 0.2774, -3.886e-06, 0.8609, 0.01399, 0.877, 0.01324, -0.2064, 1.806, 1.73, 1.581, 1.74, 1.662, -0.1947, 1.904, -0.7416, 0.8579, -0.6213, 0.6523, -0.04648, 0.4876, -0.05818, 0.5746, 0.8891, -0.04575, 0.8856, -0.04586, 0.9071, -0.09911, 0.9234, -0.09629, -0.2174, 1.707, 1.721, 1.5, 1.73, 1.581, -0.2064, 1.806, 0.6685, 0.4405, 0.6721, 0.4638, 1.111, 0.03339, 1.313, 0.04422, 0.8576, -0.03935, 0.8562, -0.03902, 0.7743, -0.04192, 0.7865, -0.05639, -0.2274, 1.609, 1.713, 1.419, 1.721, 1.5, -0.2174, 1.707, 0.7653, 1.254, 0.6001, 1.276, 0.5468, 0.8835, 0.6546, 0.8427, 1.474, 0.03841, 1.448, 0.1603, 0.9234, -0.09629, 0.9071, -0.09911, -0.2366, 1.511, 1.705, 1.338, 1.713, 1.419, -0.2274, 1.609, 0.7291, -0.5474, 0.8214, -0.5929, 1.313, 0.04422, 1.111, 0.03339, 0.8733, -0.04422, 0.8778, -0.04505, 0.8928, 0.01078, 0.877, 0.01324, -0.2449, 1.413, 1.698, 1.257, 1.705, 1.338, -0.2366, 1.511, 0.5327, 0.4751, 0.5294, 0.4677, -0.04199, 0.6683, -0.05818, 0.5746, 0.76, -0.6248, 0.8845, -0.6308, 0.7865, -0.05639, 0.7743, -0.04192, -0.2523, 1.314, 1.692, 1.176, 1.698, 1.257, -0.2449, 1.413, 0.5702, 0.3891, 0.582, 0.3787, 0.7647, 0.7866, 0.6546, 0.8427, 0.3542, 0.2357, 0.3035, 0.1219, 0.877, 0.01324, 0.8928, 0.01078, -0.2589, 1.216, 1.687, 1.095, 1.692, 1.176, -0.2523, 1.314, -0.8687, 1.087, -0.7416, 0.8579, -0.05818, 0.5746, -0.04199, 0.6683, 0.8856, -0.04586, 0.8817, -0.04578, 0.8908, -0.09999, 0.9071, -0.09911, -0.2646, 1.117, 1.682, 1.013, 1.687, 1.095, -0.2589, 1.216, 0.6721, 0.4638, 0.6656, 0.4766, 0.934, 0.03056, 1.111, 0.03339, 0.8562, -0.03902, 0.8556, -0.03955, 0.7636, -0.02488, 0.7743, -0.04192, -0.2694, 1.018, 1.678, 0.9321, 1.682, 1.013, -0.2646, 1.117, 0.9215, 1.224, 0.7653, 1.254, 0.6546, 0.8427, 0.7647, 0.7866, 1.474, -0.08634, 1.474, 0.03841, 0.9071, -0.09911, 0.8908, -0.09999, -0.2733, 0.9198, 1.675, 0.8507, 1.678, 0.9321, -0.2694, 1.018, 0.6193, -0.4945, 0.7291, -0.5474, 1.111, 0.03339, 0.934, 0.03056, 0.8778, -0.04505, 0.8821, -0.04576, 0.9083, 0.006338, 0.8928, 0.01078, -0.2764, 0.8211, 1.673, 0.7693, 1.675, 0.8507, -0.2733, 0.9198, 0.5294, 0.4677, 0.5276, 0.4591, 0.009064, 0.7693, -0.04199, 0.6683, 0.6388, -0.5952, 0.76, -0.6248, 0.7743, -0.04192, 0.7636, -0.02488, -0.2785, 0.7225, 1.671, 0.6879, 1.673, 0.7693, -0.2764, 0.8211, 0.582, 0.3787, 0.5943, 0.3699, 0.8774, 0.7148, 0.7647, 0.7866, 0.4272, 0.3367, 0.3542, 0.2357, 0.8928, 0.01078, 0.9083, 0.006338, -0.2799, 0.6237, 1.67, 0.6065, 1.671, 0.6879, -0.2785, 0.7225, -0.6102, 1.153, -0.8687, 1.087, -0.04199, 0.6683, 0.009064, 0.7693, 0.8817, -0.04578, 0.8776, -0.04545, 0.8748, -0.09904, 0.8908, -0.09999, -0.2803, 0.525, 1.669, 0.525, 1.67, 0.6065, -0.2799, 0.6237, 0.6656, 0.4766, 0.6544, 0.4842, 0.7762, 0.03683, 0.934, 0.03056, 0.8556, -0.03955, 0.8556, -0.04133, 0.7792, -0.01214, 0.7636, -0.02488, -0.2799, 0.4263, 1.67, 0.4436, 1.669, 0.525, -0.2803, 0.525, 1.068, 1.187, 0.9215, 1.224, 0.7647, 0.7866, 0.8774, 0.7148, 1.448, -0.2083, 1.474, -0.08634, 0.8908, -0.09999, 0.8748, -0.09904, 0.6145, 0.9526, 0.6179, 0.9525, 0.6272, 0.9776, 0.6182, 0.9741, 0.3298, 1.108, 0.2979, 1.04, 0.6376, 0.9798, 0.6493, 0.9803, 0.5613, 0.5571, 0.6424, 0.5456, 0.5946, 0.9261, 0.5934, 0.9344, 0.6376, 0.9352, 0.6358, 0.9342, 0.6943, 0.8694, 0.7169, 0.8713, 1.055, 0.986, 1.035, 1.069, 0.6943, 0.8694, 0.6741, 0.8705, 0.6082, 0.9365, 0.6063, 0.939, 0.5946, 0.9261, 0.5975, 0.9175, 0.4939, 1.256, 0.4297, 1.218, 0.6763, 0.9756, 0.6913, 0.9697, 0.6179, 0.9525, 0.6215, 0.9517, 0.6376, 0.9798, 0.6272, 0.9776, 0.2979, 1.04, 0.2801, 0.9676, 0.6272, 0.9776, 0.6376, 0.9798, 0.6316, 0.9452, 0.6341, 0.9421, 0.6913, 0.9697, 0.6763, 0.9756, 0.6424, 0.5456, 0.7252, 0.5514, 0.5975, 0.9175, 0.5946, 0.9261, 0.6358, 0.9342, 0.633, 0.933, 0.6741, 0.8705, 0.6943, 0.8694, 1.035, 1.069, 0.9974, 1.145, 0.7169, 0.8713, 0.6943, 0.8694, 0.6063, 0.939, 0.6053, 0.9416, 0.5934, 0.9344, 0.5946, 0.9261, 0.4297, 1.218, 0.3743, 1.167, 0.6622, 0.979, 0.6763, 0.9756, 0.6215, 0.9517, 0.6251, 0.9501, 0.6493, 0.9803, 0.6376, 0.9798, 0.2801, 0.9676, 0.2774, 0.8924, 0.6182, 0.9741, 0.6272, 0.9776, 0.6341, 0.9421, 0.6361, 0.939, 0.707, 0.9609, 0.6913, 0.9697, 0.7252, 0.5514, 0.806, 0.5746, 0.6022, 0.909, 0.5975, 0.9175, 0.633, 0.933, 0.6295, 0.9319, 0.6564, 0.8739, 0.6741, 0.8705, 0.9974, 1.145, 0.9428, 1.209, 0.7419, 0.8768, 0.7169, 0.8713, 0.6053, 0.9416, 0.605, 0.9442, 0.5937, 0.9425, 0.5934, 0.9344, 0.6251, 0.9501, 0.6285, 0.9479, 0.6622, 0.979, 0.6493, 0.9803, 0.2774, 0.8924, 0.2903, 0.8176, 0.6104, 0.9695, 0.6182, 0.9741, 0.6361, 0.939, 0.6373, 0.9362, 0.7231, 0.9487, 0.707, 0.9609, 0.806, 0.5746, 0.8809, 0.6146, 0.6088, 0.9007, 0.6022, 0.909, 0.6295, 0.9319, 0.6257, 0.9313, 0.6411, 0.879, 0.6564, 0.8739, 0.9428, 1.209, 0.8747, 1.256, 0.7691, 0.8871, 0.7419, 0.8768, 0.605, 0.9442, 0.6057, 0.9466, 0.5957, 0.9502, 0.5937, 0.9425, 0.2903, 0.8176, 0.3186, 0.7465, 0.6041, 0.9639, 0.6104, 0.9695, 0.2774, -0.1247, 0.304, -0.2465, 0.8282, 0.01001, 0.8446, 0.01295, 0.8943, -0.04837, 0.8956, -0.04782, 0.9774, -0.04448, 0.9652, -0.03001, 1.125, -0.5712, 1.232, -0.5072, 0.8284, -0.08633, 0.8138, -0.07842, 0.8615, -0.0429, 0.865, -0.04311, 0.8446, 0.01295, 0.8282, 0.01001, 1.32, 0.3729, 1.224, 0.4528, 0.9725, -0.07424, 0.9563, -0.08409, 0.8659, -0.0426, 0.8625, -0.04138, 0.8138, -0.07842, 0.8284, -0.08633, 0.8667, 0.5447, 0.7434, 0.5267, 0.952, -0.01788, 0.9652, -0.03001, 0.8958, -0.04548, 0.8944, -0.04537, 0.9563, -0.08409, 0.9725, -0.07424, 0.304, -0.2465, 0.3562, -0.3597, 0.8117, 0.005002, 0.8282, 0.01001, 0.8922, -0.04813, 0.8943, -0.04837, 0.9652, -0.03001, 0.952, -0.01788, 1.232, -0.5072, 1.324, -0.4231, 0.8435, -0.09235, 0.8284, -0.08633, 0.8587, -0.04267, 0.8615, -0.0429, 0.8282, 0.01001, 0.8117, 0.005002, 1.224, 0.4528, 1.113, 0.5092, 0.9881, -0.0615, 0.9725, -0.07424, 0.8696, -0.0437, 0.8659, -0.0426, 0.8284, -0.08633, 0.8435, -0.09235, 0.7434, 0.5267, 0.626, 0.4849, 0.938, -0.00788, 0.952, -0.01788, 0.8962, -0.04616, 0.8958, -0.04548, 0.9725, -0.07424, 0.9881, -0.0615, 0.3562, -0.3597, 0.4318, -0.4588, 0.7953, -0.002292, 0.8117, 0.005002, 0.8895, -0.04744, 0.8922, -0.04813, 0.952, -0.01788, 0.938, -0.00788, 1.324, -0.4231, 1.397, -0.3221, 0.859, -0.09657, 0.8435, -0.09235, 0.8567, -0.04224, 0.8587, -0.04267, 0.8117, 0.005002, 0.7953, -0.002292, 0.8736, -0.04461, 0.8696, -0.0437, 0.8435, -0.09235, 0.859, -0.09657, 0.626, 0.4849, 0.5192, 0.4209, 0.9234, 0.0001494, 0.938, -0.00788, 0.4318, -0.4588, 0.5275, -0.5388, 0.7792, -0.01214, 0.7953, -0.002292, 0.8861, -0.04659, 0.8895, -0.04744, 0.938, -0.00788, 0.9234, 0.0001494, 1.397, -0.3221, 1.448, -0.2083, 0.8748, -0.09904, 0.859, -0.09657, 0.8556, -0.04133, 0.8567, -0.04224, 0.7953, -0.002292, 0.7792, -0.01214, 0.8776, -0.04545, 0.8736, -0.04461, 0.859, -0.09657, 0.8748, -0.09904, 0.5192, 0.4209, 0.4272, 0.3367, 0.9083, 0.006338, 0.9234, 0.0001494, 0.5275, -0.5388, 0.6388, -0.5952, 0.7636, -0.02488, 0.7792, -0.01214, 0.8821, -0.04576, 0.8861, -0.04659, 0.9234, 0.0001494, 0.9083, 0.006338, -0.01626, -0.08964, 0.1122, -0.1925, 0.3895, 0.1121, 0.2844, 0.1552, 0.5543, 0.4887, 0.5449, 0.4856, -0.01222, 0.407, 0.04058, 0.3331, 1.501, 1.051, 1.424, 1.074, 1.243, 0.3919, 1.384, 0.2411, 0.6093, 0.4919, 0.5936, 0.4922, 0.2844, 0.1552, 0.3895, 0.1121, 0.243, 1.287, 0.04983, 1.274, 0.2447, 0.9123, 0.3407, 0.9191, 0.6334, 0.3683, 0.6479, 0.3855, 1.384, 0.2411, 1.243, 0.3919, -0.3853, 0.3039, -0.2652, 0.1572, 0.1089, 0.2662, 0.04058, 0.3331, 0.5328, 0.432, 0.5398, 0.4219, 0.3407, 0.9191, 0.2447, 0.9123, 0.1122, -0.1925, 0.242, -0.2834, 0.5059, 0.07772, 0.3895, 0.1121, 0.5658, 0.4907, 0.5543, 0.4887, 0.04058, 0.3331, 0.1089, 0.2662, 1.424, 1.074, 1.323, 1.108, 1.114, 0.5193, 1.243, 0.3919, 0.6252, 0.4909, 0.6093, 0.4919, 0.3895, 0.1121, 0.5059, 0.07772, 0.04983, 1.274, -0.155, 1.247, 0.1559, 0.8869, 0.2447, 0.9123, 0.62, 0.3623, 0.6334, 0.3683, 1.243, 0.3919, 1.114, 0.5193, -0.2652, 0.1572, -0.1422, 0.02648, 0.1906, 0.2068, 0.1089, 0.2662, 0.5283, 0.4414, 0.5328, 0.432, 0.2447, 0.9123, 0.1559, 0.8869, 0.242, -0.2834, 0.3716, -0.3634, 0.6343, 0.05257, 0.5059, 0.07772, 0.579, 0.4918, 0.5658, 0.4907, 0.1089, 0.2662, 0.1906, 0.2068, 1.323, 1.108, 1.202, 1.148, 0.9934, 0.6262, 1.114, 0.5193, 0.6407, 0.4886, 0.6252, 0.4909, 0.5059, 0.07772, 0.6343, 0.05257, -0.155, 1.247, -0.3739, 1.206, 0.07681, 0.8402, 0.1559, 0.8869, 0.6069, 0.3637, 0.62, 0.3623, 1.114, 0.5193, 0.9934, 0.6262, 0.5259, 0.4501, 0.5283, 0.4414, 0.1559, 0.8869, 0.07681, 0.8402, 0.3716, -0.3634, 0.4985, -0.4334, 0.7762, 0.03683, 0.6343, 0.05257, 1.202, 1.148, 1.068, 1.187, 0.8774, 0.7148, 0.9934, 0.6262, 0.6544, 0.4842, 0.6407, 0.4886, 0.6343, 0.05257, 0.7762, 0.03683, -0.3739, 1.206, -0.6102, 1.153, 0.009064, 0.7693, 0.07681, 0.8402, 0.5943, 0.3699, 0.6069, 0.3637, 0.9934, 0.6262, 0.8774, 0.7148, 0.5276, 0.4591, 0.5259, 0.4501, 0.07681, 0.8402, 0.009064, 0.7693, 0.4985, -0.4334, 0.6193, -0.4945, 0.934, 0.03056, 0.7762, 0.03683, 0.5626, 0.9621, 0.6057, 0.9466, 0.605, 0.9442, 0.5626, 0.9621, 0.6257, 0.9313, 0.6295, 0.9319, 0.5626, 0.9621, 0.6373, 0.9362, 0.6361, 0.939, 0.5626, 0.9621, 0.6285, 0.9479, 0.6251, 0.9501, 0.5626, 0.9621, 0.605, 0.9442, 0.6053, 0.9416, 0.5626, 0.9621, 0.6295, 0.9319, 0.633, 0.933, 0.5626, 0.9621, 0.6361, 0.939, 0.6341, 0.9421, 0.5626, 0.9621, 0.6251, 0.9501, 0.6215, 0.9517, 0.5626, 0.9621, 0.6053, 0.9416, 0.6063, 0.939, 0.5626, 0.9621, 0.633, 0.933, 0.6358, 0.9342, 0.5626, 0.9621, 0.6341, 0.9421, 0.6316, 0.9452, 0.5626, 0.9621, 0.6215, 0.9517, 0.6179, 0.9525, 0.5626, 0.9621, 0.6063, 0.939, 0.6082, 0.9365, 0.5626, 0.9621, 0.6358, 0.9342, 0.6376, 0.9352, 0.5626, 0.9621, 0.6179, 0.9525, 0.6145, 0.9526, 0.5626, 0.9621, 0.6378, 0.9341, 0.6373, 0.9362, 0.5626, 0.9621, 0.6217, 0.9312, 0.6257, 0.9313, 0.5626, 0.9621, 0.6072, 0.9487, 0.6057, 0.9466, 0.5626, 0.9621, 0.6378, 0.9334, 0.6378, 0.9341, 0.5626, 0.9621, 0.6177, 0.9317, 0.6217, 0.9312, 0.5626, 0.9621, 0.609, 0.9506, 0.6072, 0.9487, 0.5626, 0.9621, 0.6374, 0.9348, 0.6378, 0.9334, 0.5626, 0.9621, 0.6141, 0.9328, 0.6177, 0.9317, 0.5626, 0.9621, 0.6115, 0.9519, 0.609, 0.9506, 0.5626, 0.9621, 0.6383, 0.9357, 0.6374, 0.9348, 0.5626, 0.9621, 0.6108, 0.9344, 0.6141, 0.9328, 0.5626, 0.9621, 0.6145, 0.9526, 0.6115, 0.9519, 0.5626, 0.9621, 0.6376, 0.9352, 0.6383, 0.9357, 0.5626, 0.9621, 0.6082, 0.9365, 0.6108, 0.9344, 0.5626, 0.9621, 0.6316, 0.9452, 0.6285, 0.9479])
me_cylinder.materials.append(mat_tree_bark)
me_cylinder.materials.append(mat_tree_leaves)
me_cylinder.use_remesh_fix_poles = True
me_cylinder.use_remesh_preserve_attributes = False
me_cylinder.use_mirror_vertex_groups = False
me_cylinder.update()
me_cylinder.normals_split_custom_set([tuple(v) for v in zip(*[iter([-0.0127, 0.8971, 0.4417, 0.1747, 0.8832, 0.4351, 0.1991, 0.868, 0.455, 0.01413, 0.8734, 0.4868, -0.2658, -0.2641, -0.9272, -0.2012, -0.285, -0.9372, -0.2018, -0.2849, -0.9371, -0.2662, -0.2639, -0.9271, -0.3718, -0.8079, 0.4573, -0.528, -0.7104, 0.4653, -0.4706, -0.6659, 0.5789, -0.3284, -0.7677, 0.5503, -0.2658, 0.2641, -0.9272, -0.325, 0.2266, -0.9182, -0.3254, 0.2263, -0.9181, -0.2662, 0.2639, -0.9271, 0.9029, -0.09639, 0.4189, 0.862, -0.2847, 0.4194, 0.8933, -0.2849, 0.3476, 0.9348, -0.0965, 0.3417, 0.104, 0.05893, -0.9928, 0.09503, 0.09944, -0.9905, 0.09496, 0.09969, -0.9905, 0.104, 0.05908, -0.9928, -0.07538, -0.2779, -0.9576, -0.02188, -0.254, -0.967, -0.02239, -0.2543, -0.9669, -0.07598, -0.2781, -0.9575, -0.7631, 0.4339, 0.4789, -0.6601, 0.5838, 0.4727, -0.5867, 0.54, 0.6034, -0.6743, 0.3968, 0.6228, -0.325, -0.2266, -0.9182, -0.2658, -0.2641, -0.9272, -0.2662, -0.2639, -0.9271, -0.3254, -0.2263, -0.9181, -0.1976, -0.8713, 0.4493, -0.3718, -0.8079, 0.4573, -0.3284, -0.7677, 0.5503, -0.1645, -0.8388, 0.5191, -0.2012, 0.285, -0.9372, -0.2658, 0.2641, -0.9272, -0.2662, 0.2639, -0.9271, -0.2018, 0.2849, -0.9371, 0.9029, 0.09639, 0.4189, 0.9029, -0.09639, 0.4189, 0.9348, -0.0965, 0.3417, 0.9348, 0.0965, 0.3417, 0.108, 0.01949, -0.994, 0.104, 0.05893, -0.9928, 0.104, 0.05908, -0.9928, 0.108, 0.01954, -0.994, -0.8337, 0.2672, 0.4833, -0.7631, 0.4339, 0.4789, -0.6743, 0.3968, 0.6228, -0.7325, 0.2422, 0.6362, -0.3744, -0.174, -0.9108, -0.325, -0.2266, -0.9182, -0.3254, -0.2263, -0.9181, -0.3746, -0.1737, -0.9108, -0.01269, -0.8971, 0.4417, -0.1976, -0.8713, 0.4493, -0.1645, -0.8388, 0.5191, 0.01413, -0.8734, 0.4868, -0.1363, 0.2891, -0.9475, -0.2012, 0.285, -0.9372, -0.2018, 0.2849, -0.9371, -0.1369, 0.2891, -0.9474, 0.862, 0.2847, 0.4194, 0.9029, 0.09639, 0.4189, 0.9348, 0.0965, 0.3417, 0.8933, 0.2849, 0.3476, 0.108, -0.01949, -0.994, 0.108, 0.01949, -0.994, 0.108, 0.01954, -0.994, 0.108, -0.01954, -0.994, -0.8695, 0.09018, 0.4856, -0.8337, 0.2672, 0.4833, -0.7325, 0.2422, 0.6362, -0.7615, 0.0814, 0.643, -0.4098, -0.1095, -0.9056, -0.3744, -0.174, -0.9108, -0.3746, -0.1737, -0.9108, -0.4099, -0.1093, -0.9056, 0.1747, -0.8832, 0.4352, -0.01269, -0.8971, 0.4417, 0.01413, -0.8734, 0.4868, 0.1991, -0.868, 0.455, -0.07539, 0.2779, -0.9576, -0.1363, 0.2891, -0.9475, -0.1369, 0.2891, -0.9474, -0.07598, 0.2781, -0.9575, 0.7822, 0.4597, 0.4206, 0.862, 0.2847, 0.4194, 0.8933, 0.2849, 0.3476, 0.8122, 0.4595, 0.3593, 0.104, -0.05893, -0.9928, 0.108, -0.01949, -0.994, 0.108, -0.01954, -0.994, 0.104, -0.05908, -0.9928, -0.8695, -0.09018, 0.4856, -0.8695, 0.09018, 0.4856, -0.7615, 0.0814, 0.643, -0.7615, -0.0814, 0.643, -0.4283, -0.03737, -0.9029, -0.4098, -0.1095, -0.9056, -0.4099, -0.1093, -0.9056, -0.4283, -0.0373, -0.9029, 0.3561, -0.8298, 0.4297, 0.1747, -0.8832, 0.4352, 0.1991, -0.868, 0.455, 0.3807, -0.8211, 0.4252, -0.02188, 0.254, -0.967, -0.07539, 0.2779, -0.9576, -0.07598, 0.2781, -0.9575, -0.02239, 0.2543, -0.9669, 0.6673, 0.6133, 0.4226, 0.7822, 0.4597, 0.4206, 0.8122, 0.4595, 0.3593, 0.6956, 0.6119, 0.3765, 2.34e-11, -1.629e-07, -1.0, 2.34e-11, -1.629e-07, -1.0, 2.34e-11, -1.629e-07, -1.0, 2.34e-11, -1.629e-07, -1.0, 2.34e-11, -1.629e-07, -1.0, 2.34e-11, -1.629e-07, -1.0, 2.34e-11, -1.629e-07, -1.0, 2.34e-11, -1.629e-07, -1.0, 2.34e-11, -1.629e-07, -1.0, 2.34e-11, -1.629e-07, -1.0, 2.34e-11, -1.629e-07, -1.0, 2.34e-11, -1.629e-07, -1.0, 2.34e-11, -1.629e-07, -1.0, 2.34e-11, -1.629e-07, -1.0, 2.34e-11, -1.629e-07, -1.0, 2.34e-11, -1.629e-07, -1.0, 2.34e-11, -1.629e-07, -1.0, 2.34e-11, -1.629e-07, -1.0, 2.34e-11, -1.629e-07, -1.0, 2.34e-11, -1.629e-07, -1.0, 2.34e-11, -1.629e-07, -1.0, 2.34e-11, -1.629e-07, -1.0, 2.34e-11, -1.629e-07, -1.0, 2.34e-11, -1.629e-07, -1.0, 2.34e-11, -1.629e-07, -1.0, 2.34e-11, -1.629e-07, -1.0, 2.34e-11, -1.629e-07, -1.0, 2.34e-11, -1.629e-07, -1.0, 2.34e-11, -1.629e-07, -1.0, 2.34e-11, -1.629e-07, -1.0, -0.2077, 0.9773, 0.04239, -0.2077, 0.9773, 0.04239, -1.27e-06, 0.9991, 0.04239, -1.267e-06, 0.9991, 0.04239, 0.6028, -0.4991, 0.6225, 0.4886, -0.6059, 0.6278, 0.4908, -0.6043, 0.6277, 0.6042, -0.4975, 0.6225, 0.3336, 0.7868, 0.5193, 0.4906, 0.6981, 0.5215, 0.4892, 0.6991, 0.5214, 0.3319, 0.7875, 0.5193, -0.4064, 0.9127, 0.04239, -0.4064, 0.9127, 0.04239, -0.2077, 0.9773, 0.04239, -0.2077, 0.9773, 0.04239, -0.08566, -0.01453, -0.9962, -0.08018, -0.01136, -0.9967, -0.08018, -0.01136, -0.9967, -0.08566, -0.01453, -0.9962, 0.07194, -0.1863, -0.9799, 0.1112, -0.1772, -0.9779, 0.1113, -0.1771, -0.9779, 0.07204, -0.1863, -0.9798, -0.5873, 0.8083, 0.04239, -0.5873, 0.8083, 0.04239, -0.4064, 0.9127, 0.04239, -0.4064, 0.9127, 0.04239, -0.6249, -0.3886, 0.677, -0.6645, -0.3174, 0.6766, -0.6645, -0.3174, 0.6766, -0.624, -0.3903, 0.677, 0.6258, -0.5784, 0.5233, 0.4906, -0.6981, 0.5215, 0.4892, -0.6991, 0.5214, 0.6248, -0.5794, 0.5233, -0.7425, 0.6685, 0.04239, -0.7425, 0.6685, 0.04239, -0.5873, 0.8083, 0.04239, -0.5873, 0.8083, 0.04239, -0.08566, 0.01453, -0.9962, -0.09196, 0.01519, -0.9956, -0.09195, 0.01519, -0.9956, -0.08566, 0.01453, -0.9962, -0.07123, -0.1427, -0.9872, -0.04063, -0.1641, -0.9856, -0.04055, -0.1642, -0.9856, -0.07116, -0.1428, -0.9872, -0.8652, 0.4996, 0.04239, -0.8652, 0.4996, 0.04239, -0.7425, 0.6685, 0.04239, -0.7425, 0.6685, 0.04239, -0.1106, 0.7478, 0.6547, 0.04836, 0.7604, 0.6476, 0.0519, 0.7603, 0.6475, -0.1071, 0.7484, 0.6545, -0.7522, -0.4245, 0.504, -0.8236, -0.2621, 0.503, -0.8238, -0.2615, 0.503, -0.7527, -0.4236, 0.504, -0.9502, 0.3087, 0.04239, -0.9502, 0.3087, 0.04239, -0.8652, 0.4996, 0.04239, -0.8652, 0.4996, 0.04239, -0.1027, -0.008973, -0.9947, -0.09797, -0.01322, -0.9951, -0.09797, -0.01323, -0.9951, -0.1027, -0.008974, -0.9947, -0.07123, 0.1427, -0.9872, -0.09655, 0.1162, -0.9885, -0.0965, 0.1163, -0.9885, -0.07116, 0.1428, -0.9872, -0.9936, 0.1044, 0.04239, -0.9936, 0.1044, 0.04239, -0.9502, 0.3087, 0.04239, -0.9502, 0.3087, 0.04239, 0.4886, 0.6059, 0.6278, 0.6028, 0.4991, 0.6225, 0.6042, 0.4975, 0.6225, 0.4908, 0.6043, 0.6277, -0.1946, 0.8367, 0.512, -0.01676, 0.8573, 0.5145, -0.01881, 0.8573, 0.5144, -0.1966, 0.8362, 0.512, -0.9936, -0.1044, 0.04239, -0.9936, -0.1044, 0.04239, -0.9936, 0.1044, 0.04239, -0.9936, 0.1044, 0.04239, -0.07514, -7.713e-08, -0.9972, -0.07646, 0.006219, -0.9971, -0.07646, 0.006218, -0.9971, -0.07514, -7.861e-08, -0.9972, 0.2255, 0.06282, -0.9722, 0.207, 0.1009, -0.9731, 0.207, 0.1009, -0.9731, 0.2256, 0.06279, -0.9722, -0.9502, -0.3087, 0.04239, -0.9502, -0.3087, 0.04239, -0.9936, -0.1044, 0.04239, -0.9936, -0.1044, 0.04239, 0.4886, -0.6059, 0.6278, 0.3545, -0.6874, 0.6339, 0.3573, -0.6861, 0.6337, 0.4908, -0.6043, 0.6277, 0.4906, 0.6981, 0.5215, 0.6258, 0.5784, 0.5233, 0.6248, 0.5794, 0.5233, 0.4892, 0.6991, 0.5214, -0.8653, -0.4995, 0.04239, -0.8653, -0.4995, 0.04239, -0.9502, -0.3087, 0.04239, -0.9502, -0.3087, 0.04239, -0.09196, -0.01519, -0.9956, -0.08566, -0.01453, -0.9962, -0.08566, -0.01453, -0.9962, -0.09195, -0.01519, -0.9956, 0.03238, -0.1868, -0.9819, 0.07194, -0.1863, -0.9799, 0.07204, -0.1863, -0.9798, 0.03248, -0.1868, -0.9819, -0.7425, -0.6685, 0.04239, -0.7425, -0.6685, 0.04239, -0.8653, -0.4995, 0.04239, -0.8653, -0.4995, 0.04239, -0.7161, -0.1625, 0.6788, -0.7273, -0.08151, 0.6814, -0.7273, -0.08192, 0.6814, -0.7161, -0.1625, 0.6788, 0.4906, -0.6981, 0.5215, 0.3336, -0.7868, 0.5193, 0.3319, -0.7875, 0.5193, 0.4892, -0.6991, 0.5214, -0.5873, -0.8083, 0.04239, -0.5873, -0.8083, 0.04239, -0.7425, -0.6685, 0.04239, -0.7425, -0.6685, 0.04239, -0.08018, 0.01136, -0.9967, -0.08566, 0.01453, -0.9962, -0.08566, 0.01453, -0.9962, -0.08018, 0.01136, -0.9967, -0.09655, -0.1162, -0.9885, -0.07123, -0.1427, -0.9872, -0.07116, -0.1428, -0.9872, -0.0965, -0.1163, -0.9885, -0.4064, -0.9127, 0.04239, -0.4064, -0.9127, 0.04239, -0.5873, -0.8083, 0.04239, -0.5873, -0.8083, 0.04239, -0.1052, -0.003173, -0.9944, -0.1027, -0.008973, -0.9947, -0.1027, -0.008974, -0.9947, -0.1052, -0.003174, -0.9944, -0.8236, -0.2621, 0.503, -0.86, -0.08861, 0.5025, -0.8601, -0.08841, 0.5025, -0.8238, -0.2615, 0.503, -0.2077, -0.9773, 0.04239, -0.2077, -0.9773, 0.04239, -0.4064, -0.9127, 0.04239, -0.4064, -0.9127, 0.04239, 0.6028, 0.4991, 0.6225, 0.6924, 0.3718, 0.6184, 0.6931, 0.3704, 0.6184, 0.6042, 0.4975, 0.6225, -0.04063, 0.1641, -0.9856, -0.07123, 0.1427, -0.9872, -0.07116, 0.1428, -0.9872, -0.04055, 0.1642, -0.9856, -1.267e-06, -0.9991, 0.04239, -1.27e-06, -0.9991, 0.04239, -0.2077, -0.9773, 0.04239, -0.2077, -0.9773, 0.04239, 0.3545, -0.6874, 0.6339, 0.2056, -0.7398, 0.6406, 0.2089, -0.7391, 0.6404, 0.3573, -0.6861, 0.6337, 0.2351, 0.02133, -0.9717, 0.2255, 0.06282, -0.9722, 0.2256, 0.06279, -0.9722, 0.2351, 0.02132, -0.9717, 0.2077, -0.9773, 0.04239, 0.2077, -0.9773, 0.04239, -1.27e-06, -0.9991, 0.04239, -1.267e-06, -0.9991, 0.04239, -0.09797, -0.01322, -0.9951, -0.09196, -0.01519, -0.9956, -0.09195, -0.01519, -0.9956, -0.09797, -0.01322, -0.9951, 0.6258, 0.5784, 0.5233, 0.733, 0.4328, 0.5248, 0.7325, 0.4337, 0.5247, 0.6248, 0.5794, 0.5233, 0.4064, -0.9127, 0.04239, 0.4064, -0.9127, 0.04239, 0.2077, -0.9773, 0.04239, 0.2077, -0.9773, 0.04239, -0.7273, -0.08151, 0.6814, -0.7273, 0.08151, 0.6814, -0.7273, 0.08192, 0.6814, -0.7273, -0.08192, 0.6814, 0.3336, -0.7868, 0.5193, 0.162, -0.8406, 0.517, 0.16, -0.8409, 0.5169, 0.3319, -0.7875, 0.5193, 0.5873, -0.8083, 0.04239, 0.5873, -0.8083, 0.04239, 0.4064, -0.9127, 0.04239, 0.4064, -0.9127, 0.04239, -0.07646, 0.006219, -0.9971, -0.08018, 0.01136, -0.9967, -0.08018, 0.01136, -0.9967, -0.07646, 0.006218, -0.9971, -0.116, -0.08572, -0.9895, -0.09655, -0.1162, -0.9885, -0.0965, -0.1163, -0.9885, -0.1159, -0.08577, -0.9895, 0.7425, -0.6685, 0.04239, 0.7425, -0.6685, 0.04239, 0.5873, -0.8083, 0.04239, 0.5873, -0.8083, 0.04239, -0.1052, 0.003173, -0.9944, -0.1052, -0.003173, -0.9944, -0.1052, -0.003174, -0.9944, -0.1052, 0.003174, -0.9944, -0.86, -0.08861, 0.5025, -0.86, 0.08861, 0.5025, -0.8601, 0.0884, 0.5025, -0.8601, -0.08841, 0.5025, 0.8652, -0.4996, 0.04239, 0.8652, -0.4996, 0.04239, 0.7425, -0.6685, 0.04239, 0.7425, -0.6685, 0.04239, 0.6924, 0.3718, 0.6184, 0.754, 0.2293, 0.6155, 0.7543, 0.2283, 0.6155, 0.6931, 0.3704, 0.6184, -0.005672, 0.1792, -0.9838, -0.04063, 0.1641, -0.9856, -0.04055, 0.1642, -0.9856, -0.005577, 0.1792, -0.9838, 0.9502, -0.3087, 0.04239, 0.9502, -0.3087, 0.04239, 0.8652, -0.4996, 0.04239, 0.8652, -0.4996, 0.04239, 0.2056, -0.7398, 0.6406, 0.04836, -0.7604, 0.6476, 0.0519, -0.7603, 0.6475, 0.2089, -0.7391, 0.6404, 0.2351, -0.02133, -0.9717, 0.2351, 0.02133, -0.9717, 0.2351, 0.02132, -0.9717, 0.2351, -0.02132, -0.9717, 0.9936, -0.1044, 0.04239, 0.9936, -0.1044, 0.04239, 0.9502, -0.3087, 0.04239, 0.9502, -0.3087, 0.04239, -0.1027, -0.008973, -0.9947, -0.09797, -0.01322, -0.9951, -0.09797, -0.01322, -0.9951, -0.1027, -0.008975, -0.9947, 0.733, 0.4328, 0.5248, 0.8074, 0.2677, 0.5258, 0.8072, 0.2684, 0.5257, 0.7325, 0.4337, 0.5247, 0.9936, 0.1044, 0.04239, 0.9936, 0.1044, 0.04239, 0.9936, -0.1044, 0.04239, 0.9936, -0.1044, 0.04239, -0.7273, 0.08151, 0.6814, -0.6926, 0.2407, 0.6799, -0.6922, 0.2419, 0.6799, -0.7273, 0.08192, 0.6814, 0.162, -0.8406, 0.517, -0.01676, -0.8573, 0.5145, -0.01881, -0.8573, 0.5144, 0.16, -0.8409, 0.5169, 0.9502, 0.3087, 0.04239, 0.9502, 0.3087, 0.04239, 0.9936, 0.1044, 0.04239, 0.9936, 0.1044, 0.04239, -0.07514, -1.302e-07, -0.9972, -0.07646, 0.006219, -0.9971, -0.07646, 0.006218, -0.9971, -0.07514, -1.302e-07, -0.9972, -0.1291, -0.05251, -0.9902, -0.116, -0.08572, -0.9895, -0.1159, -0.08577, -0.9895, -0.1291, -0.05254, -0.9902, 0.8652, 0.4996, 0.04239, 0.8652, 0.4996, 0.04239, 0.9502, 0.3087, 0.04239, 0.9502, 0.3087, 0.04239, -0.1027, 0.008972, -0.9947, -0.1052, 0.003173, -0.9944, -0.1052, 0.003174, -0.9944, -0.1027, 0.008974, -0.9947, -0.86, 0.08861, 0.5025, -0.8236, 0.2621, 0.503, -0.8238, 0.2615, 0.503, -0.8601, 0.0884, 0.5025, 0.7425, 0.6685, 0.04239, 0.7425, 0.6685, 0.04239, 0.8652, 0.4996, 0.04239, 0.8652, 0.4996, 0.04239, 0.754, 0.2293, 0.6155, 0.7854, 0.07746, 0.6141, 0.7855, 0.07713, 0.6141, 0.7543, 0.2283, 0.6155, 0.03238, 0.1868, -0.9819, -0.005672, 0.1792, -0.9838, -0.005577, 0.1792, -0.9838, 0.03248, 0.1868, -0.9819, 0.5873, 0.8083, 0.04239, 0.5873, 0.8083, 0.04239, 0.7425, 0.6685, 0.04239, 0.7425, 0.6685, 0.04239, 0.04836, -0.7604, 0.6476, -0.1106, -0.7478, 0.6547, -0.1071, -0.7484, 0.6545, 0.0519, -0.7603, 0.6475, 0.2255, -0.06282, -0.9722, 0.2351, -0.02133, -0.9717, 0.2351, -0.02132, -0.9717, 0.2256, -0.06279, -0.9722, 0.4064, 0.9127, 0.04239, 0.4064, 0.9127, 0.04239, 0.5873, 0.8083, 0.04239, 0.5873, 0.8083, 0.04239, -0.1052, -0.003174, -0.9944, -0.1027, -0.008973, -0.9947, -0.1027, -0.008975, -0.9947, -0.1052, -0.003174, -0.9944, 0.8074, 0.2677, 0.5258, 0.8455, 0.0906, 0.5263, 0.8455, 0.09083, 0.5263, 0.8072, 0.2684, 0.5257, 0.2077, 0.9773, 0.04239, 0.2077, 0.9773, 0.04239, 0.4064, 0.9127, 0.04239, 0.4064, 0.9127, 0.04239, -0.6926, 0.2407, 0.6799, -0.6249, 0.3886, 0.677, -0.624, 0.3903, 0.677, -0.6922, 0.2419, 0.6799, -0.01676, -0.8573, 0.5145, -0.1946, -0.8367, 0.512, -0.1966, -0.8362, 0.512, -0.01881, -0.8573, 0.5144, -1.267e-06, 0.9991, 0.04239, -1.27e-06, 0.9991, 0.04239, 0.2077, 0.9773, 0.04239, 0.2077, 0.9773, 0.04239, -0.07646, -0.006219, -0.9971, -0.07514, -1.302e-07, -0.9972, -0.07514, -1.302e-07, -0.9972, -0.07646, -0.006218, -0.9971, -0.1357, -0.01768, -0.9906, -0.1291, -0.05251, -0.9902, -0.1291, -0.05254, -0.9902, -0.1357, -0.01769, -0.9906, -0.6601, 0.5838, 0.4727, -0.528, 0.7104, 0.4653, -0.4706, 0.6659, 0.5789, -0.5867, 0.54, 0.6034, -0.02188, -0.254, -0.967, 0.02205, -0.2209, -0.975, 0.02165, -0.2213, -0.975, -0.02239, -0.2543, -0.9669, 0.09503, 0.09944, -0.9905, 0.07951, 0.1409, -0.9868, 0.07936, 0.1412, -0.9868, 0.09496, 0.09969, -0.9905, 0.862, -0.2847, 0.4194, 0.7822, -0.4597, 0.4206, 0.8122, -0.4595, 0.3593, 0.8933, -0.2849, 0.3476, -0.325, 0.2266, -0.9182, -0.3744, 0.174, -0.9108, -0.3746, 0.1737, -0.9108, -0.3254, 0.2263, -0.9181, -0.528, -0.7104, 0.4653, -0.6601, -0.5838, 0.4727, -0.5867, -0.54, 0.6034, -0.4706, -0.6659, 0.5789, -0.2012, -0.285, -0.9372, -0.1363, -0.2891, -0.9475, -0.1369, -0.2891, -0.9474, -0.2018, -0.2849, -0.9371, -0.528, 0.7104, 0.4653, -0.3718, 0.8079, 0.4573, -0.3284, 0.7677, 0.5503, -0.4706, 0.6659, 0.5789, 0.02205, -0.2209, -0.975, 0.05566, -0.1822, -0.9817, 0.0554, -0.1825, -0.9816, 0.02165, -0.2213, -0.975, 0.1747, 0.8832, 0.4351, 0.3561, 0.8298, 0.4297, 0.3807, 0.8211, 0.4252, 0.1991, 0.868, 0.455, 0.07951, 0.1409, -0.9868, 0.05566, 0.1822, -0.9817, 0.0554, 0.1825, -0.9816, 0.07936, 0.1412, -0.9868, 0.7822, -0.4597, 0.4206, 0.6673, -0.6133, 0.4226, 0.6956, -0.6119, 0.3765, 0.8122, -0.4595, 0.3593, -0.3744, 0.174, -0.9108, -0.4098, 0.1095, -0.9056, -0.4099, 0.1093, -0.9056, -0.3746, 0.1737, -0.9108, -0.6601, -0.5838, 0.4727, -0.7631, -0.4339, 0.4789, -0.6743, -0.3968, 0.6228, -0.5867, -0.54, 0.6034, -0.1363, -0.2891, -0.9475, -0.07538, -0.2779, -0.9576, -0.07598, -0.2781, -0.9575, -0.1369, -0.2891, -0.9474, -0.3718, 0.8079, 0.4573, -0.1976, 0.8713, 0.4493, -0.1645, 0.8387, 0.5191, -0.3284, 0.7677, 0.5503, 0.05566, -0.1822, -0.9817, 0.07951, -0.1409, -0.9868, 0.07936, -0.1412, -0.9868, 0.0554, -0.1825, -0.9816, 0.3561, 0.8298, 0.4297, 0.523, 0.7385, 0.4256, 0.5492, 0.7345, 0.3987, 0.3807, 0.8211, 0.4252, 0.05566, 0.1822, -0.9817, 0.02205, 0.2209, -0.975, 0.02165, 0.2213, -0.975, 0.0554, 0.1825, -0.9816, 0.6673, -0.6133, 0.4226, 0.523, -0.7385, 0.4256, 0.5492, -0.7345, 0.3987, 0.6956, -0.6119, 0.3765, -0.4098, 0.1095, -0.9056, -0.4283, 0.03737, -0.9029, -0.4283, 0.0373, -0.9029, -0.4099, 0.1093, -0.9056, -0.7631, -0.4339, 0.4789, -0.8337, -0.2672, 0.4833, -0.7325, -0.2422, 0.6362, -0.6743, -0.3968, 0.6228, -0.1976, 0.8713, 0.4493, -0.0127, 0.8971, 0.4417, 0.01413, 0.8734, 0.4868, -0.1645, 0.8387, 0.5191, 0.07951, -0.1409, -0.9868, 0.09503, -0.09944, -0.9905, 0.09496, -0.09969, -0.9905, 0.07936, -0.1412, -0.9868, 0.523, 0.7385, 0.4256, 0.6673, 0.6133, 0.4226, 0.6956, 0.6119, 0.3765, 0.5492, 0.7345, 0.3987, 0.02205, 0.2209, -0.975, -0.02188, 0.254, -0.967, -0.02239, 0.2543, -0.9669, 0.02165, 0.2213, -0.975, 0.523, -0.7385, 0.4256, 0.3561, -0.8298, 0.4297, 0.3807, -0.8211, 0.4252, 0.5492, -0.7345, 0.3987, -0.4283, 0.03737, -0.9029, -0.4283, -0.03737, -0.9029, -0.4283, -0.0373, -0.9029, -0.4283, 0.0373, -0.9029, -0.8337, -0.2672, 0.4833, -0.8695, -0.09018, 0.4856, -0.7615, -0.0814, 0.643, -0.7325, -0.2422, 0.6362, 0.09503, -0.09944, -0.9905, 0.104, -0.05893, -0.9928, 0.104, -0.05908, -0.9928, 0.09496, -0.09969, -0.9905, 0.207, 0.1009, -0.9731, 0.1807, 0.1337, -0.9744, 0.1807, 0.1336, -0.9744, 0.207, 0.1009, -0.9731, -0.364, 0.7796, 0.5096, -0.1946, 0.8367, 0.512, -0.1966, 0.8362, 0.512, -0.3656, 0.7789, 0.5096, -0.09655, 0.1162, -0.9885, -0.116, 0.08572, -0.9895, -0.1159, 0.08577, -0.9895, -0.0965, 0.1163, -0.9885, -0.6487, -0.5689, 0.5055, -0.7522, -0.4245, 0.504, -0.7527, -0.4236, 0.504, -0.6496, -0.5679, 0.5055, -0.04063, -0.1641, -0.9856, -0.005673, -0.1792, -0.9838, -0.005578, -0.1792, -0.9838, -0.04055, -0.1642, -0.9856, 0.733, -0.4328, 0.5248, 0.6258, -0.5784, 0.5233, 0.6248, -0.5794, 0.5233, 0.7325, -0.4337, 0.5247, 0.1112, -0.1772, -0.9779, 0.1481, -0.1594, -0.976, 0.1482, -0.1594, -0.976, 0.1113, -0.1771, -0.9779, 0.162, 0.8406, 0.517, 0.3336, 0.7868, 0.5193, 0.3319, 0.7875, 0.5193, 0.16, 0.8409, 0.5169, 0.1807, 0.1337, -0.9744, 0.1481, 0.1594, -0.976, 0.1482, 0.1594, -0.976, 0.1807, 0.1336, -0.9744, -0.5175, 0.689, 0.5074, -0.364, 0.7796, 0.5096, -0.3656, 0.7789, 0.5096, -0.5188, 0.6881, 0.5074, -0.116, 0.08572, -0.9895, -0.1291, 0.05251, -0.9902, -0.1291, 0.05254, -0.9902, -0.1159, 0.08577, -0.9895, -0.5175, -0.689, 0.5074, -0.6487, -0.5689, 0.5055, -0.6496, -0.5679, 0.5055, -0.5188, -0.6881, 0.5074, -0.005673, -0.1792, -0.9838, 0.03238, -0.1868, -0.9819, 0.03248, -0.1868, -0.9819, -0.005578, -0.1792, -0.9838, 0.8074, -0.2677, 0.5258, 0.733, -0.4328, 0.5248, 0.7325, -0.4337, 0.5247, 0.8072, -0.2684, 0.5257, 0.1481, -0.1594, -0.976, 0.1807, -0.1337, -0.9744, 0.1807, -0.1336, -0.9744, 0.1482, -0.1594, -0.976, -0.01676, 0.8573, 0.5145, 0.162, 0.8406, 0.517, 0.16, 0.8409, 0.5169, -0.01881, 0.8573, 0.5144, 0.1481, 0.1594, -0.976, 0.1112, 0.1772, -0.9779, 0.1113, 0.1771, -0.9779, 0.1482, 0.1594, -0.976, -0.6487, 0.5689, 0.5055, -0.5175, 0.689, 0.5074, -0.5188, 0.6881, 0.5074, -0.6496, 0.5679, 0.5055, -0.1291, 0.05251, -0.9902, -0.1357, 0.01768, -0.9906, -0.1357, 0.01769, -0.9906, -0.1291, 0.05254, -0.9902, -0.364, -0.7796, 0.5096, -0.5175, -0.689, 0.5074, -0.5188, -0.6881, 0.5074, -0.3656, -0.7789, 0.5096, 0.8455, -0.0906, 0.5263, 0.8074, -0.2677, 0.5258, 0.8072, -0.2684, 0.5257, 0.8455, -0.09082, 0.5263, 0.1807, -0.1337, -0.9744, 0.207, -0.1009, -0.9731, 0.207, -0.1009, -0.9731, 0.1807, -0.1336, -0.9744, 0.1112, 0.1772, -0.9779, 0.07194, 0.1863, -0.9799, 0.07204, 0.1863, -0.9798, 0.1113, 0.1771, -0.9779, -0.7522, 0.4245, 0.504, -0.6487, 0.5689, 0.5055, -0.6496, 0.5679, 0.5055, -0.7527, 0.4236, 0.504, -0.1357, 0.01768, -0.9906, -0.1357, -0.01768, -0.9906, -0.1357, -0.01769, -0.9906, -0.1357, 0.01769, -0.9906, -0.1946, -0.8367, 0.512, -0.364, -0.7796, 0.5096, -0.3656, -0.7789, 0.5096, -0.1966, -0.8362, 0.512, 0.8455, 0.0906, 0.5263, 0.8455, -0.0906, 0.5263, 0.8455, -0.09082, 0.5263, 0.8455, 0.09083, 0.5263, 0.207, -0.1009, -0.9731, 0.2255, -0.06282, -0.9722, 0.2256, -0.06279, -0.9722, 0.207, -0.1009, -0.9731, 0.07194, 0.1863, -0.9799, 0.03238, 0.1868, -0.9819, 0.03248, 0.1868, -0.9819, 0.07204, 0.1863, -0.9798, -0.8236, 0.2621, 0.503, -0.7522, 0.4245, 0.504, -0.7527, 0.4236, 0.504, -0.8238, 0.2615, 0.503, -0.07646, 0.006219, -0.9971, -0.08018, 0.01136, -0.9967, -0.08018, 0.01136, -0.9967, -0.07646, 0.006218, -0.9971, 0.3545, 0.6874, 0.6339, 0.4886, 0.6059, 0.6278, 0.4908, 0.6043, 0.6277, 0.3573, 0.6861, 0.6337, -0.09797, -0.01322, -0.9951, -0.09196, -0.01519, -0.9956, -0.09195, -0.01519, -0.9956, -0.09797, -0.01323, -0.9951, -0.2642, 0.7019, 0.6614, -0.1106, 0.7478, 0.6547, -0.1071, 0.7484, 0.6545, -0.2611, 0.7032, 0.6613, -0.09196, 0.01519, -0.9956, -0.09797, 0.01322, -0.9951, -0.09797, 0.01322, -0.9951, -0.09195, 0.01519, -0.9956, -0.5276, -0.5185, 0.6729, -0.6249, -0.3886, 0.677, -0.624, -0.3903, 0.677, -0.5259, -0.5204, 0.6728, -0.08018, -0.01136, -0.9967, -0.07646, -0.006219, -0.9971, -0.07646, -0.006218, -0.9971, -0.08018, -0.01136, -0.9967, 0.6924, -0.3718, 0.6184, 0.6028, -0.4991, 0.6225, 0.6042, -0.4975, 0.6225, 0.6931, -0.3704, 0.6184, -0.08018, 0.01136, -0.9967, -0.08566, 0.01453, -0.9962, -0.08566, 0.01453, -0.9962, -0.08018, 0.01136, -0.9967, 0.2056, 0.7398, 0.6406, 0.3545, 0.6874, 0.6339, 0.3573, 0.6861, 0.6337, 0.2089, 0.7391, 0.6404, -0.09196, -0.01519, -0.9956, -0.08566, -0.01453, -0.9962, -0.08566, -0.01453, -0.9962, -0.09195, -0.01519, -0.9956, -0.4054, 0.6245, 0.6676, -0.2642, 0.7019, 0.6614, -0.2611, 0.7032, 0.6613, -0.4029, 0.6262, 0.6675, -0.09797, 0.01322, -0.9951, -0.1027, 0.008972, -0.9947, -0.1027, 0.008974, -0.9947, -0.09797, 0.01322, -0.9951, -0.4054, -0.6245, 0.6676, -0.5276, -0.5185, 0.6729, -0.5259, -0.5204, 0.6728, -0.4029, -0.6262, 0.6675, -0.07646, -0.006219, -0.9971, -0.07514, -7.713e-08, -0.9972, -0.07514, -7.861e-08, -0.9972, -0.07646, -0.006218, -0.9971, 0.754, -0.2293, 0.6155, 0.6924, -0.3718, 0.6184, 0.6931, -0.3704, 0.6184, 0.7543, -0.2283, 0.6155, -0.08566, 0.01453, -0.9962, -0.09196, 0.01519, -0.9956, -0.09195, 0.01519, -0.9956, -0.08566, 0.01453, -0.9962, 0.04836, 0.7604, 0.6476, 0.2056, 0.7398, 0.6406, 0.2089, 0.7391, 0.6404, 0.0519, 0.7603, 0.6475, -0.08566, -0.01453, -0.9962, -0.08018, -0.01136, -0.9967, -0.08018, -0.01136, -0.9967, -0.08566, -0.01453, -0.9962, -0.5276, 0.5185, 0.6729, -0.4054, 0.6245, 0.6676, -0.4029, 0.6262, 0.6675, -0.5259, 0.5204, 0.6728, -0.1027, 0.008972, -0.9947, -0.1052, 0.003174, -0.9944, -0.1052, 0.003174, -0.9944, -0.1027, 0.008974, -0.9947, -0.2642, -0.7019, 0.6614, -0.4054, -0.6245, 0.6676, -0.4029, -0.6262, 0.6675, -0.2611, -0.7032, 0.6613, 0.7854, -0.07746, 0.6141, 0.754, -0.2293, 0.6155, 0.7543, -0.2283, 0.6155, 0.7855, -0.07713, 0.6141, -0.09196, 0.01519, -0.9956, -0.09797, 0.01322, -0.9951, -0.09797, 0.01323, -0.9951, -0.09195, 0.01519, -0.9956, -0.08018, -0.01136, -0.9967, -0.07646, -0.006219, -0.9971, -0.07646, -0.006218, -0.9971, -0.08018, -0.01136, -0.9967, -0.6249, 0.3886, 0.677, -0.5276, 0.5185, 0.6729, -0.5259, 0.5204, 0.6728, -0.624, 0.3903, 0.677, -0.1052, 0.003174, -0.9944, -0.1052, -0.003174, -0.9944, -0.1052, -0.003174, -0.9944, -0.1052, 0.003174, -0.9944, -0.1106, -0.7478, 0.6547, -0.2642, -0.7019, 0.6614, -0.2611, -0.7032, 0.6613, -0.1071, -0.7484, 0.6545, 0.7854, 0.07746, 0.6141, 0.7854, -0.07746, 0.6141, 0.7855, -0.07713, 0.6141, 0.7855, 0.07713, 0.6141, -0.09797, 0.01322, -0.9951, -0.1027, 0.008972, -0.9947, -0.1027, 0.008974, -0.9947, -0.09797, 0.01323, -0.9951, -0.1099, 1.646e-06, 0.9939, -0.8695, -0.09018, 0.4856, -0.8337, -0.2672, 0.4833, -0.1099, 1.646e-06, 0.9939, 0.3561, -0.8298, 0.4297, 0.523, -0.7385, 0.4256, -0.1099, 1.646e-06, 0.9939, 0.6673, 0.6133, 0.4226, 0.523, 0.7385, 0.4256, -0.1099, 1.646e-06, 0.9939, -0.0127, 0.8971, 0.4417, -0.1976, 0.8713, 0.4493, -0.1099, 1.646e-06, 0.9939, -0.8337, -0.2672, 0.4833, -0.7631, -0.4339, 0.4789, -0.1099, 1.646e-06, 0.9939, 0.523, -0.7385, 0.4256, 0.6673, -0.6133, 0.4226, -0.1099, 1.646e-06, 0.9939, 0.523, 0.7385, 0.4256, 0.3561, 0.8298, 0.4297, -0.1099, 1.646e-06, 0.9939, -0.1976, 0.8713, 0.4493, -0.3718, 0.8079, 0.4573, -0.1099, 1.646e-06, 0.9939, -0.7631, -0.4339, 0.4789, -0.6601, -0.5838, 0.4727, -0.1099, 1.646e-06, 0.9939, 0.6673, -0.6133, 0.4226, 0.7822, -0.4597, 0.4206, -0.1099, 1.646e-06, 0.9939, 0.3561, 0.8298, 0.4297, 0.1747, 0.8832, 0.4351, -0.1099, 1.646e-06, 0.9939, -0.3718, 0.8079, 0.4573, -0.528, 0.7104, 0.4653, -0.1099, 1.646e-06, 0.9939, -0.6601, -0.5838, 0.4727, -0.528, -0.7104, 0.4653, -0.1099, 1.646e-06, 0.9939, 0.7822, -0.4597, 0.4206, 0.862, -0.2847, 0.4194, -0.1099, 1.646e-06, 0.9939, -0.528, 0.7104, 0.4653, -0.6601, 0.5838, 0.4727, -0.1099, 1.646e-06, 0.9939, 0.7822, 0.4597, 0.4206, 0.6673, 0.6133, 0.4226, -0.1099, 1.646e-06, 0.9939, 0.1747, -0.8832, 0.4352, 0.3561, -0.8298, 0.4297, -0.1099, 1.646e-06, 0.9939, -0.8695, 0.09018, 0.4856, -0.8695, -0.09018, 0.4856, -0.1099, 1.646e-06, 0.9939, 0.862, 0.2847, 0.4194, 0.7822, 0.4597, 0.4206, -0.1099, 1.646e-06, 0.9939, -0.01269, -0.8971, 0.4417, 0.1747, -0.8832, 0.4352, -0.1099, 1.646e-06, 0.9939, -0.8337, 0.2672, 0.4833, -0.8695, 0.09018, 0.4856, -0.1099, 1.646e-06, 0.9939, 0.9029, 0.09639, 0.4189, 0.862, 0.2847, 0.4194, -0.1099, 1.646e-06, 0.9939, -0.1976, -0.8713, 0.4493, -0.01269, -0.8971, 0.4417, -0.1099, 1.646e-06, 0.9939, -0.7631, 0.4339, 0.4789, -0.8337, 0.2672, 0.4833, -0.1099, 1.646e-06, 0.9939, 0.9029, -0.09639, 0.4189, 0.9029, 0.09639, 0.4189, -0.1099, 1.646e-06, 0.9939, -0.3718, -0.8079, 0.4573, -0.1976, -0.8713, 0.4493, -0.1099, 1.646e-06, 0.9939, -0.6601, 0.5838, 0.4727, -0.7631, 0.4339, 0.4789, -0.1099, 1.646e-06, 0.9939, 0.862, -0.2847, 0.4194, 0.9029, -0.09639, 0.4189, -0.1099, 1.646e-06, 0.9939, -0.528, -0.7104, 0.4653, -0.3718, -0.8079, 0.4573, -0.1099, 1.646e-06, 0.9939, 0.1747, 0.8832, 0.4351, -0.0127, 0.8971, 0.4417])] * 3)])

# ---- objects
ob_track = bpy.data.objects.new('track', me_plane_009)
ob_cube = bpy.data.objects.new('Cube', me_cube)
ob_tree = bpy.data.objects.new('tree', me_cylinder)
ob_tree_001 = bpy.data.objects.new('tree.001', me_cylinder)
ob_tree_002 = bpy.data.objects.new('tree.002', me_cylinder)
ob_tree_003 = bpy.data.objects.new('tree.003', me_cylinder)
ob_tree_004 = bpy.data.objects.new('tree.004', me_cylinder)
ob_tree_005 = bpy.data.objects.new('tree.005', me_cylinder)
ob_tree_006 = bpy.data.objects.new('tree.006', me_cylinder)
ob_tree_007 = bpy.data.objects.new('tree.007', me_cylinder)
ob_tree_008 = bpy.data.objects.new('tree.008', me_cylinder)
ob_tree_009 = bpy.data.objects.new('tree.009', me_cylinder)
ob_tree_010 = bpy.data.objects.new('tree.010', me_cylinder)
ob_tree_011 = bpy.data.objects.new('tree.011', me_cylinder)
ob_tree_012 = bpy.data.objects.new('tree.012', me_cylinder)
ob_tree_013 = bpy.data.objects.new('tree.013', me_cylinder)
ob_tree_014 = bpy.data.objects.new('tree.014', me_cylinder)
ob_tree_015 = bpy.data.objects.new('tree.015', me_cylinder)

# ---- transforms, parenting, visibility, modifiers, constraints
ob_track.location = (0.0, 0.0, -0.455)
ob_track.lineart.crease_threshold = 0.0
ob_cube.location = (0.0, 6.611e-08, 0.0)
ob_cube.lineart.crease_threshold = 0.0
ob_tree.location = (0.0, 0.0, -1.394)
ob_tree.color = (0.8, 0.8, 0.8, 1.0)
ob_tree.lineart.crease_threshold = 0.0
ob_tree_001.location = (-81.04, 35.95, -1.394)
ob_tree_001.color = (0.8, 0.8, 0.8, 1.0)
ob_tree_001.lineart.crease_threshold = 0.0
ob_tree_002.location = (-124.9, -15.84, -1.394)
ob_tree_002.color = (0.8, 0.8, 0.8, 1.0)
ob_tree_002.lineart.crease_threshold = 0.0
ob_tree_003.location = (-70.07, -49.35, -1.394)
ob_tree_003.color = (0.8, 0.8, 0.8, 1.0)
ob_tree_003.lineart.crease_threshold = 0.0
ob_tree_004.location = (-62.76, -156.0, -1.394)
ob_tree_004.color = (0.8, 0.8, 0.8, 1.0)
ob_tree_004.lineart.crease_threshold = 0.0
ob_tree_005.location = (-12.19, -124.9, -1.394)
ob_tree_005.color = (0.8, 0.8, 0.8, 1.0)
ob_tree_005.lineart.crease_threshold = 0.0
ob_tree_006.location = (-149.3, -104.8, -1.394)
ob_tree_006.color = (0.8, 0.8, 0.8, 1.0)
ob_tree_006.lineart.crease_threshold = 0.0
ob_tree_007.location = (24.37, -54.23, -1.394)
ob_tree_007.color = (0.8, 0.8, 0.8, 1.0)
ob_tree_007.lineart.crease_threshold = 0.0
ob_tree_008.location = (8.53, -189.5, -1.394)
ob_tree_008.color = (0.8, 0.8, 0.8, 1.0)
ob_tree_008.lineart.crease_threshold = 0.0
ob_tree_009.location = (-184.6, -168.2, -1.394)
ob_tree_009.color = (0.8, 0.8, 0.8, 1.0)
ob_tree_009.lineart.crease_threshold = 0.0
ob_tree_010.location = (-62.76, -94.44, -1.394)
ob_tree_010.color = (0.8, 0.8, 0.8, 1.0)
ob_tree_010.lineart.crease_threshold = 0.0
ob_tree_011.location = (-70.07, -4.265, -1.394)
ob_tree_011.color = (0.8, 0.8, 0.8, 1.0)
ob_tree_011.lineart.crease_threshold = 0.0
ob_tree_012.location = (-17.67, -31.68, -1.394)
ob_tree_012.color = (0.8, 0.8, 0.8, 1.0)
ob_tree_012.lineart.crease_threshold = 0.0
ob_tree_013.location = (-40.21, 29.25, -1.394)
ob_tree_013.color = (0.8, 0.8, 0.8, 1.0)
ob_tree_013.lineart.crease_threshold = 0.0
ob_tree_014.location = (-176.1, -4.265, -1.394)
ob_tree_014.color = (0.8, 0.8, 0.8, 1.0)
ob_tree_014.lineart.crease_threshold = 0.0
ob_tree_015.location = (-123.7, -91.4, -1.394)
ob_tree_015.color = (0.8, 0.8, 0.8, 1.0)
ob_tree_015.lineart.crease_threshold = 0.0

# ---- collection membership
col_collection.objects.link(ob_track)
col_collection.objects.link(ob_cube)
col_tree.objects.link(ob_tree)
col_tree.objects.link(ob_tree_001)
col_tree.objects.link(ob_tree_002)
col_tree.objects.link(ob_tree_003)
col_tree.objects.link(ob_tree_004)
col_tree.objects.link(ob_tree_005)
col_tree.objects.link(ob_tree_006)
col_tree.objects.link(ob_tree_007)
col_tree.objects.link(ob_tree_008)
col_tree.objects.link(ob_tree_009)
col_tree.objects.link(ob_tree_010)
col_tree.objects.link(ob_tree_011)
col_tree.objects.link(ob_tree_012)
col_tree.objects.link(ob_tree_013)
col_tree.objects.link(ob_tree_014)
col_tree.objects.link(ob_tree_015)

# ---- scene / render settings (as saved in the file)
scene.frame_start = 1; scene.frame_end = 250; scene.frame_set(1)
scene.render.engine = 'BLENDER_EEVEE_NEXT'
scene.cycles.use_denoising = False
scene.cycles.samples = 128
scene.cycles.sampling_pattern = 'TABULATED_SOBOL'
scene.cycles.use_adaptive_sampling = False
scene.cycles.use_light_tree = False
scene.view_settings.view_transform = 'Filmic'
bpy.context.view_layer.update()

# ---- added for rendering (the .blend has no active camera and no usable light): camera, sun
cam_auto = bpy.data.cameras.new('AutoCamera')
cam_auto.lens = 50.0
cam_auto.sensor_width = 36.0
cam_auto.clip_end = 8170.35
ob_auto_camera = bpy.data.objects.new('AutoCamera', cam_auto)
scene.collection.objects.link(ob_auto_camera)
ob_auto_camera.location = (465.718, -558.659, 378.4)
ob_auto_camera.rotation_euler = (1.09748, -7.21219e-08, 0.694738)
scene.camera = ob_auto_camera
light_auto_sun = bpy.data.lights.new('AutoSun', 'SUN')
light_auto_sun.energy = 3.0
light_auto_sun.angle = 0.0523599
ob_auto_sun = bpy.data.objects.new('AutoSun', light_auto_sun)
scene.collection.objects.link(ob_auto_sun)
ob_auto_sun.rotation_euler = (0.872665, 0.174533, 0.523599)
bpy.context.view_layer.update()
